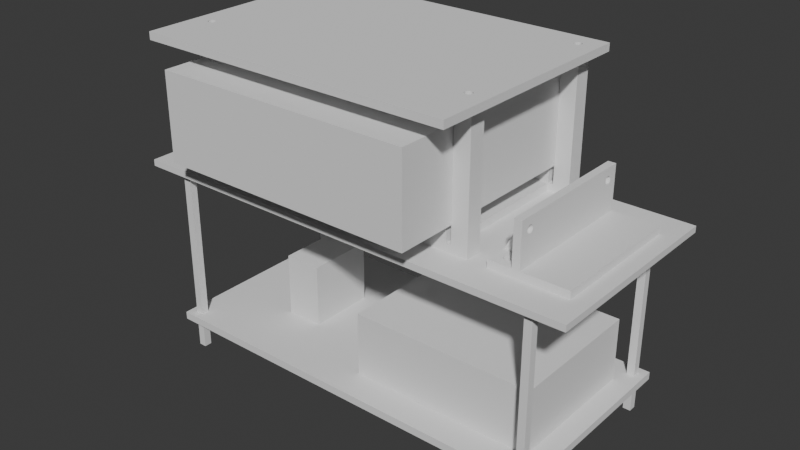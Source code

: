 # Source: tower.blend  (saved by Blender 4.0.36; exported with 4.5.12 LTS)
import bpy
from mathutils import Matrix  # noqa: F401  (used for matrix-valued properties, if any)

bpy.ops.wm.read_factory_settings(use_empty=True)
scene = bpy.context.scene
scene.name = 'Scene'

# ---- collections
col_collection = bpy.data.collections.new('Collection'); scene.collection.children.link(col_collection)

# ---- world
world_world = bpy.data.worlds.new('World'); scene.world = world_world
world_world.use_nodes = True; world_world.node_tree.nodes.clear()
_N = world_world.node_tree.nodes; _L = world_world.node_tree.links
n0 = _N.new('ShaderNodeOutputWorld'); n0.name = 'World Output'; n0.location = (300, 300)
n1 = _N.new('ShaderNodeBackground'); n1.name = 'Background'; n1.location = (10, 300)
n1.inputs[0].default_value = (0.05088, 0.05088, 0.05088, 1.0)
_L.new(n1.outputs[0], n0.inputs[0])
n0.is_active_output = True
world_world.color = (0.05088, 0.05088, 0.05088)
world_world.use_sun_shadow = False
world_world.sun_shadow_jitter_overblur = 0.0

# ---- meshes
me_threelayers_001 = bpy.data.meshes.new('threelayers.001')
me_threelayers_001.from_pydata([(38.54, -33.34, 49.63), (38.85, -33.1, 46.63), (38.54, -33.34, 46.63), (38.85, -33.1, 49.63), (-74.51, -32.79, 49.63), (-74.66, -32.43, 46.63), (-74.66, -32.43, 49.63), (-74.51, -32.79, 46.63), (-73.96, -30.74, 49.63), (-74.28, -30.98, 46.63), (-73.96, -30.74, 46.63), (-74.28, -30.98, 49.63), (-74.71, -32.04, 46.63), (-74.71, -32.04, 49.63), (-80.71, 35.46, 49.63), (45.29, 35.46, 46.63), (-80.71, 35.46, 46.63), (45.29, 35.46, 49.63), (59.81, 20.34, 15.63), (59.81, 17.27, 11.55), (59.81, 20.34, -1.371), (59.81, 17.12, 11.91), (59.81, 16.87, 12.21), (59.81, 16.56, 12.44), (59.81, 16.19, 12.59), (59.81, 15.8, 12.63), (59.81, -33.66, 15.63), (59.81, 17.33, 11.16), (59.81, 15.41, 12.57), (59.81, 15.06, 12.41), (59.81, 14.75, 12.17), (59.81, 14.52, 11.85), (59.81, 14.38, 11.48), (59.81, 14.34, 11.1), (59.81, -28.39, 12.41), (59.81, -28.08, 12.17), (59.81, -27.85, 11.85), (59.81, -27.71, 11.49), (59.81, -27.67, 11.1), (59.81, -28.75, 12.57), (59.81, -29.13, 12.63), (59.81, -29.52, 12.59), (59.81, -29.89, 12.44), (59.81, -30.2, 12.21), (59.81, -30.45, 11.91), (59.81, -30.61, 11.55), (59.81, -30.66, 11.16), (59.81, 16.26, 9.689), (59.81, -33.66, -1.371), (59.81, 16.61, 9.847), (59.81, 16.92, 10.09), (59.81, 17.15, 10.41), (59.81, 17.29, 10.77), (59.81, 15.87, 9.63), (59.81, 15.48, 9.672), (59.81, 15.11, 9.814), (59.81, 14.8, 10.04), (59.81, 14.55, 10.35), (59.81, 14.4, 10.71), (59.81, -27.88, 10.35), (59.81, -27.72, 10.71), (59.81, -28.13, 10.05), (59.81, -28.44, 9.815), (59.81, -28.81, 9.673), (59.81, -29.2, 9.629), (59.81, -29.58, 9.688), (59.81, -29.94, 9.846), (59.81, -30.25, 10.09), (59.81, -30.48, 10.41), (59.81, -30.62, 10.77), (-74.28, -33.1, 49.63), (-74.28, -33.1, 46.63), (-74.66, -31.65, 49.63), (-74.51, -31.29, 46.63), (-74.51, -31.29, 49.63), (-74.66, -31.65, 46.63), (37.4, -33.49, 49.63), (37.79, -33.54, 46.63), (37.4, -33.49, 46.63), (37.79, -33.54, 49.63), (-73.96, -33.34, 49.63), (-73.6, -33.49, 46.63), (-73.96, -33.34, 46.63), (-73.6, -33.49, 49.63), (36.72, -33.1, 49.63), (37.04, -33.34, 46.63), (36.72, -33.1, 46.63), (37.04, -33.34, 49.63), (-80.71, -53.54, 46.63), (-80.71, -53.54, 49.63), (-73.21, -30.54, 49.63), (-73.6, -30.59, 46.63), (-73.21, -30.54, 46.63), (-73.6, -30.59, 49.63), (47.81, -33.66, -4.371), (47.81, 20.34, -1.371), (47.81, 20.34, -4.371), (47.81, 11.34, -1.371), (47.81, -24.66, -1.371), (47.81, -33.66, -1.371), (45.29, -53.54, 49.63), (45.29, -53.54, 46.63), (39.29, 27.96, 46.63), (39.23, 28.35, 49.63), (39.23, 28.35, 46.63), (39.29, 27.96, 49.63), (39.23, -31.65, 49.63), (39.29, -32.04, 49.63), (39.23, 27.57, 49.63), (39.08, -31.29, 49.63), (39.08, 27.21, 49.63), (38.85, -30.98, 49.63), (38.85, 26.9, 49.63), (38.54, -30.74, 49.63), (38.54, 26.66, 49.63), (38.17, -30.59, 49.63), (38.17, 26.51, 49.63), (37.79, -30.54, 49.63), (37.79, 26.46, 49.63), (37.4, -30.59, 49.63), (37.4, 26.51, 49.63), (37.04, -30.74, 49.63), (37.04, 26.66, 49.63), (36.72, -30.98, 49.63), (36.72, 26.9, 49.63), (36.49, -31.29, 49.63), (36.49, 27.21, 49.63), (36.34, -31.65, 49.63), (36.34, 27.57, 49.63), (36.29, -32.04, 49.63), (36.29, 27.96, 49.63), (-71.71, 27.96, 49.63), (-71.77, -31.65, 49.63), (-71.71, -32.04, 49.63), (-71.77, 27.57, 49.63), (-71.92, -31.29, 49.63), (-71.92, 27.21, 49.63), (-72.15, -30.98, 49.63), (-72.15, 26.9, 49.63), (-72.46, -30.74, 49.63), (-72.46, 26.66, 49.63), (-72.83, -30.59, 49.63), (-72.83, 26.51, 49.63), (-73.21, 26.46, 49.63), (-73.6, 26.51, 49.63), (-73.96, 26.66, 49.63), (-74.28, 26.9, 49.63), (-74.51, 27.21, 49.63), (-74.66, 27.57, 49.63), (-74.71, 27.96, 49.63), (39.08, 28.71, 49.63), (38.85, 29.02, 49.63), (38.54, 29.26, 49.63), (38.17, 29.41, 49.63), (37.79, 29.46, 49.63), (37.4, 29.41, 49.63), (37.04, 29.26, 49.63), (36.72, 29.02, 49.63), (36.49, 28.71, 49.63), (36.34, 28.35, 49.63), (-72.46, 29.26, 49.63), (-72.15, 29.02, 49.63), (-71.92, 28.71, 49.63), (-71.77, 28.35, 49.63), (-72.83, 29.41, 49.63), (-73.21, 29.46, 49.63), (-73.6, 29.41, 49.63), (-73.96, 29.26, 49.63), (-74.28, 29.02, 49.63), (-74.51, 28.71, 49.63), (-74.66, 28.35, 49.63), (38.17, -33.49, 49.63), (39.08, -32.79, 49.63), (39.23, -32.43, 49.63), (36.49, -32.79, 49.63), (36.34, -32.43, 49.63), (-71.92, -32.79, 49.63), (-71.77, -32.43, 49.63), (-72.15, -33.1, 49.63), (-72.46, -33.34, 49.63), (-72.83, -33.49, 49.63), (-73.21, -33.54, 49.63), (39.08, 28.71, 46.63), (40.31, 24.84, 46.63), (40.31, -27.16, 46.63), (33.81, 24.84, 46.63), (40.31, -33.66, 46.63), (33.81, -27.16, 46.63), (33.81, 31.34, 46.63), (-69.19, 24.84, 46.63), (-69.19, -27.16, 46.63), (-75.69, 24.84, 46.63), (-69.19, -33.66, 46.63), (-75.69, -27.16, 46.63), (-75.69, 31.34, 46.63), (33.81, -33.66, 46.63), (-75.69, -33.66, 46.63), (40.31, 31.34, 46.63), (-69.19, 31.34, 46.63), (40.31, 24.84, -1.371), (31.81, 24.84, -4.371), (40.31, 24.84, -4.371), (31.81, 24.84, -1.371), (33.81, 24.84, -1.371), (-75.69, 24.84, -4.371), (-75.69, 31.34, -1.371), (-75.69, 31.34, -4.371), (-75.69, 24.84, -1.371), (38.17, 26.51, 46.63), (37.79, 26.46, 46.63), (38.85, 26.9, 46.63), (38.54, 26.66, 46.63), (37.4, 26.51, 46.63), (39.23, -32.43, 46.63), (39.29, -32.04, 46.63), (-72.46, 26.66, 46.63), (-72.83, 26.51, 46.63), (39.08, 27.21, 46.63), (-71.92, 28.71, 46.63), (-72.15, 29.02, 46.63), (37.04, 26.66, 46.63), (36.72, 26.9, 46.63), (38.54, 29.26, 46.63), (38.85, 29.02, 46.63), (39.23, 27.57, 46.63), (39.23, -31.65, 46.63), (-67.19, 24.84, -1.371), (-67.19, 24.84, -4.371), (-69.19, 24.84, -1.371), (-74.28, 29.02, 46.63), (-73.96, 29.26, 46.63), (-73.6, 29.41, 46.63), (-74.51, 28.71, 46.63), (39.08, -31.29, 46.63), (38.85, -30.98, 46.63), (35.97, -31.45, -1.371), (35.74, -31.13, -4.371), (35.74, -31.13, -1.371), (35.97, -31.45, -4.371), (-75.69, -33.66, -4.371), (-75.69, -27.16, -1.371), (-75.69, -27.16, -4.371), (-75.69, -33.66, -1.371), (-69.19, 31.34, -1.371), (-67.19, 31.34, -1.371), (36.28, -31.7, -4.371), (36.28, -31.7, -1.371), (-69.19, -27.16, -1.371), (-67.19, -33.66, -1.371), (-67.19, -27.16, -1.371), (-69.19, -33.66, -1.371), (37.41, -31.87, -1.371), (37.78, -31.73, -4.371), (37.41, -31.87, -4.371), (37.78, -31.73, -1.371), (38.14, -29.38, -1.371), (37.84, -29.13, -4.371), (38.14, -29.38, -4.371), (37.84, -29.13, -1.371), (31.81, -27.16, -1.371), (33.81, -33.66, -1.371), (33.81, -27.16, -1.371), (31.81, -33.66, -1.371), (36.7, -28.96, -1.371), (36.34, -29.1, -4.371), (36.7, -28.96, -4.371), (36.34, -29.1, -1.371), (38.56, -30.45, -4.371), (38.52, -30.06, -1.371), (38.52, -30.06, -4.371), (38.56, -30.45, -1.371), (35.6, -30.77, -4.371), (35.6, -30.77, -1.371), (35.56, -30.38, -4.371), (35.56, -30.38, -1.371), (37.02, -31.91, -1.371), (37.02, -31.91, -4.371), (36.63, -31.85, -1.371), (36.63, -31.85, -4.371), (38.34, -31.2, -4.371), (38.5, -30.84, -1.371), (38.5, -30.84, -4.371), (38.34, -31.2, -1.371), (36.02, -29.33, -4.371), (36.02, -29.33, -1.371), (-67.19, -27.16, -4.371), (37.48, -28.98, -1.371), (37.09, -28.92, -4.371), (37.48, -28.98, -4.371), (37.09, -28.92, -1.371), (35.62, -29.99, -1.371), (35.78, -29.63, -4.371), (35.78, -29.63, -1.371), (35.62, -29.99, -4.371), (38.37, -29.7, -4.371), (38.37, -29.7, -1.371), (36.15, 29.28, -1.371), (35.87, 29.0, -4.371), (36.15, 29.28, -4.371), (35.87, 29.0, -1.371), (38.54, 27.88, -4.371), (38.55, 28.27, -1.371), (38.55, 28.27, -4.371), (38.54, 27.88, -1.371), (38.09, -31.5, -4.371), (38.09, -31.5, -1.371), (38.45, 28.65, -1.371), (38.45, 28.65, -4.371), (37.64, 29.47, -1.371), (37.26, 29.57, -4.371), (37.64, 29.47, -4.371), (37.26, 29.57, -1.371), (36.87, 29.57, -4.371), (36.87, 29.57, -1.371), (36.49, 29.47, -4.371), (36.49, 29.47, -1.371), (38.25, 28.99, -1.371), (38.25, 28.99, -4.371), (37.98, 29.27, -1.371), (37.98, 29.27, -4.371), (70.56, -42.96, -4.371), (70.56, -42.96, -6.871), (70.2, -43.11, -4.371), (70.49, -42.99, -6.871), (70.2, -43.11, -6.871), (70.87, 27.77, -6.871), (71.11, 28.09, -4.371), (71.11, 28.09, -6.871), (70.87, 27.77, -4.371), (69.42, -43.11, -4.371), (69.81, -43.16, -6.871), (69.42, -43.11, -6.871), (69.81, -43.16, -4.371), (69.06, 30.13, -4.371), (68.75, 29.9, -6.871), (69.06, 30.13, -6.871), (68.75, 29.9, -4.371), (71.26, -42.05, -6.871), (71.31, -41.66, -4.371), (71.31, -41.66, -6.871), (71.26, -42.05, -4.371), (70.56, 27.54, -4.371), (70.56, 27.54, -6.871), (-82.64, 29.22, -4.371), (-82.49, 29.59, -6.871), (-82.49, 29.59, -4.371), (-82.64, 29.22, -6.871), (-82.25, 29.9, -6.871), (-82.25, 29.9, -4.371), (70.87, -42.73, -6.871), (70.87, -42.73, -4.371), (68.31, -41.66, -4.371), (68.35, -41.39, -6.871), (68.35, -41.31, -4.371), (68.31, -41.66, -6.871), (33.81, 31.34, -1.371), (40.31, 31.34, -1.371), (-80.44, 27.54, -4.371), (-80.13, 27.77, -6.871), (-80.44, 27.54, -6.871), (-80.13, 27.77, -4.371), (-79.89, 29.59, -6.871), (-80.13, 29.9, -4.371), (-80.13, 29.9, -6.871), (-79.89, 29.59, -4.371), (-80.44, 30.13, -4.371), (-80.8, 30.28, -6.871), (-80.44, 30.13, -6.871), (-80.8, 30.28, -4.371), (68.51, 29.59, -4.371), (68.51, 29.59, -6.871), (-82.25, 27.77, -4.371), (-82.49, 28.09, -6.871), (-82.49, 28.09, -4.371), (-82.25, 27.77, -6.871), (71.11, -42.41, -4.371), (71.11, -42.41, -6.871), (-81.19, 30.34, -4.371), (-81.42, 30.3, -6.871), (-81.19, 30.34, -6.871), (-81.58, 30.28, -4.371), (-81.58, 30.28, -6.871), (-81.42, 30.3, -4.371), (-79.89, 28.09, -6.871), (-79.74, 28.45, -4.371), (-79.74, 28.45, -6.871), (-79.89, 28.09, -4.371), (-79.69, 28.84, -6.871), (-79.74, 29.22, -4.371), (-79.74, 29.22, -6.871), (-79.69, 28.84, -4.371), (-82.69, 28.84, -4.371), (-82.65, 29.11, -6.871), (-82.65, 29.19, -4.371), (-82.69, 28.84, -6.871), (-54.15, 6.805, -41.87), (-39.15, 6.805, -66.87), (-54.15, 6.805, -66.87), (-39.15, 6.805, -41.87), (-39.15, -19.7, -41.87), (-39.15, -19.7, -66.87), (-54.15, -19.7, -66.87), (-54.15, -19.7, -41.87), (68.51, -40.91, -4.371), (68.75, -40.6, -6.871), (68.75, -40.6, -4.371), (68.51, -40.91, -6.871), (36.49, 27.21, 46.63), (36.34, 27.57, 46.63), (36.29, 27.96, 46.63), (38.17, 29.41, 46.63), (37.79, 29.46, 46.63), (37.4, 29.41, 46.63), (37.04, 29.26, 46.63), (36.72, 29.02, 46.63), (36.49, 28.71, 46.63), (36.34, 28.35, 46.63), (68.35, -42.02, -4.371), (68.35, -42.02, -6.871), (68.36, -42.05, -6.871), (68.36, -42.05, -4.371), (68.36, -42.05, -6.104), (71.11, -40.91, -6.871), (70.87, -40.6, -4.371), (70.87, -40.6, -6.871), (71.11, -40.91, -4.371), (70.2, -40.22, -4.371), (70.04, -40.2, -6.871), (70.2, -40.22, -6.871), (69.81, -40.16, -4.371), (69.81, -40.16, -6.871), (70.04, -40.2, -4.371), (40.31, -27.16, -1.371), (40.31, -33.66, -1.371), (70.56, -40.37, -4.371), (70.24, -40.22, -6.871), (70.56, -40.37, -6.871), (69.81, 27.34, -4.371), (70.2, 27.39, -6.871), (69.81, 27.34, -6.871), (70.2, 27.39, -4.371), (69.06, -40.37, -4.371), (69.06, -40.37, -6.871), (-95.69, 33.34, -4.371), (84.31, 33.34, -6.871), (-95.69, 33.34, -6.871), (84.31, 33.34, -4.371), (-95.69, -46.16, -6.871), (-95.69, -46.16, -4.371), (-71.92, -32.79, 46.63), (-72.15, -33.1, 46.63), (-72.46, -33.34, 46.63), (-72.83, -33.49, 46.63), (-73.21, -33.54, 46.63), (-71.77, -32.43, 46.63), (-71.71, -32.04, 46.63), (-72.15, -30.98, 46.63), (-71.92, -31.29, 46.63), (-71.77, -31.65, 46.63), (-72.46, -30.74, 46.63), (-72.83, -30.59, 46.63), (-82.49, -42.41, -4.371), (-82.64, -42.05, -6.104), (-82.64, -42.05, -4.371), (-82.64, -42.05, -6.871), (-82.63, -42.1, -6.871), (-82.49, -42.41, -6.871), (84.31, -46.16, -4.371), (84.31, -46.16, -6.871), (39.08, -32.79, 46.63), (38.17, -33.49, 46.63), (36.49, -32.79, 46.63), (36.34, -32.43, 46.63), (36.29, -32.04, 46.63), (38.54, -30.74, 46.63), (38.17, -30.59, 46.63), (37.79, -30.54, 46.63), (37.4, -30.59, 46.63), (37.04, -30.74, 46.63), (36.72, -30.98, 46.63), (36.49, -31.29, 46.63), (36.34, -31.65, 46.63), (-82.25, -42.73, -4.371), (-82.25, -42.73, -6.871), (-71.92, 27.21, 46.63), (-72.15, 26.9, 46.63), (-71.77, 27.57, 46.63), (-71.71, 27.96, 46.63), (-73.21, 26.46, 46.63), (-73.6, 26.51, 46.63), (-73.96, 26.66, 46.63), (-74.28, 26.9, 46.63), (-74.51, 27.21, 46.63), (-74.66, 27.57, 46.63), (-74.71, 27.96, 46.63), (-72.46, 29.26, 46.63), (-71.77, 28.35, 46.63), (-72.83, 29.41, 46.63), (-73.21, 29.46, 46.63), (-74.66, 28.35, 46.63), (71.35, -43.2, -6.871), (71.35, -40.2, -6.871), (68.35, -43.2, -6.871), (69.06, -42.96, -6.871), (68.75, -42.73, -6.871), (68.51, -42.41, -6.871), (68.37, -42.1, -6.871), (71.26, -41.28, -6.871), (68.35, -43.2, -66.87), (68.35, -40.2, -6.871), (68.35, -40.2, -66.87), (68.36, -41.28, -6.871), (68.35, -41.36, -6.871), (71.35, -43.2, -66.87), (71.35, -40.2, -66.87), (69.36, -40.24, -6.871), (69.58, -40.2, -6.871), (69.42, -40.22, -6.871), (68.35, -43.2, -81.87), (68.35, -40.2, -69.87), (68.35, -40.2, -81.87), (68.35, -43.2, -69.87), (71.35, -40.2, -81.87), (71.35, -43.2, -81.87), (71.35, -43.2, -69.87), (71.35, -40.2, -69.87), (66.35, -34.2, -41.87), (66.35, 21.3, -66.87), (66.35, 21.3, -41.87), (66.35, -34.2, -66.87), (-5.646, -34.2, -66.87), (-5.646, -34.2, -41.87), (-5.646, 21.3, -41.87), (-85.65, -46.2, -69.87), (-85.65, 33.3, -66.87), (-85.65, 33.3, -69.87), (-85.65, -46.2, -66.87), (74.35, 33.3, -66.87), (71.35, 30.3, -66.87), (74.35, -46.2, -66.87), (68.35, 30.3, -66.87), (68.35, 27.3, -66.87), (-5.646, 21.3, -66.87), (-79.65, 30.3, -66.87), (-82.65, 30.3, -66.87), (-82.65, 27.3, -66.87), (-82.65, -40.2, -66.87), (-82.65, -43.2, -66.87), (71.35, 27.3, -66.87), (-79.65, -43.2, -66.87), (-79.65, 27.3, -66.87), (-79.65, -40.2, -66.87), (74.35, 33.3, -69.87), (74.35, -46.2, -69.87), (68.35, 27.3, -69.87), (68.35, 30.3, -69.87), (-79.65, -43.2, -69.87), (-82.65, -43.2, -69.87), (-82.65, -40.2, -69.87), (-82.65, 27.3, -69.87), (-82.65, 30.3, -69.87), (71.35, 30.3, -69.87), (71.35, 27.3, -69.87), (-79.65, 30.3, -69.87), (-79.65, -40.2, -69.87), (-79.65, 27.3, -69.87), (71.35, 27.3, -81.87), (71.35, 30.3, -81.87), (68.35, 27.3, -81.87), (68.35, 30.3, -81.87), (-79.65, 30.3, -81.87), (-79.65, 27.3, -81.87), (-82.65, 27.3, -81.87), (-82.65, 30.3, -81.87), (-82.65, -43.2, -81.87), (-82.65, -40.2, -81.87), (-79.65, -43.2, -81.87), (-79.65, -40.2, -81.87), (51.52, -30.44, -1.371), (51.88, -30.6, -4.371), (51.52, -30.44, -4.371), (51.88, -30.6, -1.371), (51.22, -30.2, -1.371), (51.22, -30.2, -4.371), (53.68, 15.22, -4.371), (53.79, 15.6, -1.371), (53.79, 15.6, -4.371), (53.68, 15.22, -1.371), (50.83, 16.07, -1.371), (50.94, 16.45, -4.371), (50.94, 16.45, -1.371), (50.83, 16.07, -4.371), (52.27, -30.66, -1.371), (52.66, -30.62, -4.371), (52.27, -30.66, -4.371), (52.66, -30.62, -1.371), (51.09, 14.96, -1.371), (50.91, 15.3, -4.371), (50.91, 15.3, -1.371), (51.09, 14.96, -4.371), (52.46, 14.34, -1.371), (52.84, 14.43, -4.371), (52.46, 14.34, -4.371), (52.84, 14.43, -1.371), (51.14, 16.78, -4.371), (51.14, 16.78, -1.371), (53.19, 14.62, -1.371), (53.47, 14.89, -4.371), (53.19, 14.62, -4.371), (53.47, 14.89, -1.371), (51.36, 14.67, -1.371), (51.36, 14.67, -4.371), (52.07, 14.35, -1.371), (52.07, 14.35, -4.371), (53.02, -30.48, -4.371), (53.02, -30.48, -1.371), (50.82, 15.68, -4.371), (50.82, 15.68, -1.371), (51.69, 14.47, -4.371), (51.69, 14.47, -1.371), (53.71, 16.37, -4.371), (53.52, 16.71, -1.371), (53.52, 16.71, -4.371), (53.71, 16.37, -1.371), (56.81, -33.66, -1.371), (56.81, -24.66, 15.63), (56.81, -24.66, -1.371), (56.81, -27.88, 10.35), (56.81, -27.72, 10.71), (56.81, -27.67, 11.1), (56.81, -28.13, 10.05), (56.81, -28.44, 9.815), (56.81, -28.81, 9.673), (56.81, -29.2, 9.629), (56.81, -29.58, 9.688), (56.81, -29.94, 9.846), (56.81, -30.25, 10.09), (56.81, -30.48, 10.41), (56.81, -30.62, 10.77), (56.81, -30.66, 11.16), (56.81, -28.39, 12.41), (56.81, -33.66, 15.63), (56.81, -28.08, 12.17), (56.81, -27.85, 11.85), (56.81, -27.71, 11.49), (56.81, -28.75, 12.57), (56.81, -29.13, 12.63), (56.81, -29.52, 12.59), (56.81, -29.89, 12.44), (56.81, -30.2, 12.21), (56.81, -30.45, 11.91), (56.81, -30.61, 11.55), (52.55, 17.32, -1.371), (52.15, 17.33, -4.371), (52.55, 17.32, -4.371), (52.15, 17.33, -1.371), (53.25, 17.0, -1.371), (53.25, 17.0, -4.371), (51.77, 17.24, -4.371), (51.77, 17.24, -1.371), (52.92, 17.2, -1.371), (52.92, 17.2, -4.371), (51.43, 17.05, -1.371), (51.43, 17.05, -4.371), (53.8, 15.99, -4.371), (53.8, 15.99, -1.371), (71.26, 29.22, -4.371), (71.26, 28.45, -4.371), (71.31, 28.84, -4.371), (71.11, 29.59, -4.371), (70.87, 29.9, -4.371), (70.56, 30.13, -4.371), (70.2, 30.28, -4.371), (70.14, 30.29, -4.371), (70.04, 30.3, -4.371), (69.58, 30.3, -4.371), (69.42, 27.39, -4.371), (69.42, 30.28, -4.371), (69.06, 27.54, -4.371), (68.75, 27.77, -4.371), (68.51, 28.09, -4.371), (68.36, 29.22, -4.371), (68.36, 28.45, -4.371), (68.35, 29.19, -4.371), (68.35, 28.48, -4.371), (56.81, 11.34, 15.63), (53.63, -28.45, -1.371), (53.4, -28.13, -1.371), (53.09, -27.89, -1.371), (53.77, -28.82, -1.371), (53.81, -29.2, -1.371), (52.73, -27.73, -1.371), (52.35, -27.67, -1.371), (51.96, -27.71, -1.371), (51.59, -27.85, -1.371), (51.28, -28.08, -1.371), (51.03, -28.38, -1.371), (50.87, -28.74, -1.371), (50.81, -29.13, -1.371), (53.34, -30.25, -1.371), (53.59, -29.95, -1.371), (53.75, -29.59, -1.371), (50.99, -29.88, -1.371), (50.85, -29.51, -1.371), (56.81, 11.34, -1.371), (53.81, -29.2, -4.371), (53.77, -28.82, -4.371), (53.59, -29.95, -4.371), (53.75, -29.59, -4.371), (51.96, -27.71, -4.371), (52.35, -27.67, -4.371), (51.28, -28.08, -4.371), (51.59, -27.85, -4.371), (50.81, -29.13, -4.371), (50.85, -29.51, -4.371), (50.99, -29.88, -4.371), (53.63, -28.45, -4.371), (53.09, -27.89, -4.371), (53.4, -28.13, -4.371), (52.73, -27.73, -4.371), (53.34, -30.25, -4.371), (50.87, -28.74, -4.371), (51.03, -28.38, -4.371), (56.81, 20.34, 15.63), (56.81, 20.34, -1.371), (56.81, 17.15, 10.41), (56.81, 17.29, 10.77), (56.81, 17.33, 11.16), (56.81, 16.92, 10.09), (56.81, 16.61, 9.847), (56.81, 16.26, 9.689), (56.81, 15.87, 9.63), (56.81, 15.48, 9.672), (56.81, 15.11, 9.814), (56.81, 14.8, 10.04), (56.81, 14.55, 10.35), (56.81, 14.4, 10.71), (56.81, 14.34, 11.1), (56.81, 16.56, 12.44), (56.81, 16.87, 12.21), (56.81, 17.12, 11.91), (56.81, 17.27, 11.55), (56.81, 16.19, 12.59), (56.81, 15.8, 12.63), (56.81, 15.41, 12.57), (56.81, 15.06, 12.41), (56.81, 14.75, 12.17), (56.81, 14.52, 11.85), (56.81, 14.38, 11.48), (77.81, -33.66, -1.371), (77.81, 20.34, -4.371), (77.81, 20.34, -1.371), (77.81, -33.66, -4.371), (71.35, -33.66, -4.371), (71.35, 20.34, -4.371), (-69.25, -57.52, 5.629), (-69.25, 32.98, 39.63), (-69.25, 32.98, 5.629), (-69.25, -57.52, 39.63), (33.75, 32.98, 5.629), (33.75, 32.98, 39.63), (31.81, 31.34, 5.629), (33.75, -57.52, 5.629), (25.31, 31.34, 5.629), (25.31, 24.84, 5.629), (-60.69, 31.34, 5.629), (25.31, -27.16, 5.629), (25.31, -33.66, 5.629), (-67.19, 31.34, 5.629), (-67.19, 24.84, 5.629), (-67.19, -27.16, 5.629), (-67.19, -33.66, 5.629), (31.81, -33.66, 5.629), (31.81, 24.84, 5.629), (31.81, -27.16, 5.629), (-60.69, -33.66, 5.629), (-60.69, 24.84, 5.629), (-60.69, -27.16, 5.629), (33.75, -57.52, 39.63), (-79.89, -42.41, -6.871), (-79.74, -42.05, -4.371), (-79.74, -42.05, -6.871), (-79.89, -42.41, -4.371), (69.06, 27.54, -6.871), (68.75, 27.77, -6.871), (-80.13, -40.6, -4.371), (-80.44, -40.37, -6.871), (-80.13, -40.6, -6.871), (-80.44, -40.37, -4.371), (71.26, 29.22, -6.871), (71.11, 29.59, -6.871), (-82.65, -42.02, -4.371), (-82.69, -41.66, -6.871), (-82.69, -41.66, -4.371), (-82.65, -42.02, -6.871), (-80.8, -43.11, -6.871), (-80.53, -42.99, -6.696), (-80.5, -42.99, -6.871), (-80.8, -43.11, -4.371), (-82.64, -41.28, -4.371), (-82.49, -40.91, -6.871), (-82.49, -40.91, -4.371), (-82.64, -41.28, -6.871), (-80.44, -42.96, -6.871), (-80.47, -42.97, -6.696), (70.87, 29.9, -6.871), (68.36, -41.28, -4.371), (71.26, -41.28, -4.371), (-81.94, -42.96, -6.871), (-81.94, -42.96, -4.371), (-80.13, -42.73, -6.871), (-80.13, -42.73, -4.371), (70.49, 27.51, -6.871), (-79.44, -41.15, -6.695), (-79.44, -41.93, -6.695), (-79.39, -41.54, -6.695), (-79.59, -40.79, -6.695), (-79.59, -42.29, -6.695), (-79.83, -40.48, -6.695), (-79.83, -42.6, -6.695), (-80.14, -40.24, -6.695), (-80.14, -42.84, -6.695), (-80.44, -42.96, -6.695), (-80.51, -40.09, -6.695), (-80.89, -40.04, -6.695), (-80.89, -43.04, -6.695), (-81.28, -40.09, -6.695), (-81.28, -42.99, -6.695), (-81.56, -40.21, -6.696), (-81.64, -42.84, -6.695), (-81.58, -40.21, -6.695), (-81.66, -40.26, -6.696), (-81.95, -42.6, -6.695), (-81.95, -40.48, -6.695), (-82.19, -40.79, -6.695), (-82.19, -42.29, -6.695), (-82.34, -41.15, -6.695), (-82.34, -41.93, -6.695), (-82.39, -41.54, -6.695), (-81.64, -40.24, -6.871), (-81.58, -43.11, -4.371), (-81.19, -43.16, -6.871), (-81.58, -43.11, -6.871), (-81.19, -43.16, -4.371), (-81.94, -40.37, -4.371), (-82.25, -40.6, -6.871), (-81.94, -40.37, -6.871), (-82.25, -40.6, -4.371), (69.36, 30.26, -6.871), (69.42, 30.28, -6.871), (70.56, 30.13, -6.871), (-82.65, -41.39, -6.871), (-82.65, -41.31, -4.371), (-79.89, -40.91, -6.871), (-79.89, -40.91, -4.371), (71.31, 28.84, -6.871), (-79.69, -41.66, -6.871), (-79.74, -41.28, -4.371), (-79.74, -41.28, -6.871), (-79.69, -41.66, -4.371), (68.36, 29.22, -6.871), (-80.44, -42.96, -4.371), (-81.58, -40.22, -4.371), (-80.76, -40.22, -6.871), (-80.8, -40.22, -4.371), (-80.8, -40.22, -6.871), (68.35, 30.3, -6.871), (68.35, 29.14, -6.871), (68.35, 29.11, -6.871), (68.35, 28.48, -6.871), (68.36, 28.45, -6.871), (68.37, 28.4, -6.871), (68.35, 27.3, -6.871), (69.58, 30.3, -6.871), (70.2, 30.28, -6.871), (70.04, 30.3, -6.871), (71.35, 30.3, -6.871), (71.35, 27.3, -6.871), (71.26, 28.45, -6.871), (69.42, 27.39, -6.871), (68.51, 28.09, -6.871), (40.31, -33.66, -4.371), (25.31, -33.66, -1.371), (-60.69, -33.66, -1.371), (-60.69, -27.16, -1.371), (25.31, -27.16, -1.371), (25.31, 24.84, -1.371), (-60.69, 24.84, -1.371), (25.31, -27.16, -4.371), (-60.69, -27.16, -4.371), (29.4, -29.87, 5.629), (29.23, -29.67, 5.629), (29.01, -29.52, 5.629), (29.51, -30.1, 5.629), (29.56, -30.36, 5.629), (28.76, -29.44, 5.629), (28.5, -29.42, 5.629), (28.25, -29.46, 5.629), (28.01, -29.58, 5.629), (27.81, -29.75, 5.629), (27.67, -29.96, 5.629), (27.58, -30.21, 5.629), (27.56, -30.47, 5.629), (29.1, -31.25, 5.629), (29.3, -31.08, 5.629), (29.45, -30.87, 5.629), (29.54, -30.62, 5.629), (28.87, -31.37, 5.629), (28.61, -31.41, 5.629), (28.35, -31.39, 5.629), (28.11, -31.31, 5.629), (27.89, -31.16, 5.629), (27.72, -30.96, 5.629), (27.61, -30.73, 5.629), (-60.69, 31.34, -1.371), (25.31, 31.34, -1.371), (-60.69, 24.84, -4.371), (-80.96, -40.2, -6.871), (-81.42, -40.2, -6.871), (-81.58, -40.22, -6.871), (-82.65, -41.36, -6.871), (-80.5, 27.51, -6.871), (-80.8, 27.39, -6.871), (-80.96, 30.3, -6.871), (-81.19, 27.34, -6.871), (-81.58, 27.39, -6.871), (-81.64, 30.26, -6.871), (-81.94, 27.54, -6.871), (-81.94, 30.13, -6.871), (-82.63, 28.4, -6.871), (-82.64, 28.45, -6.871), (-82.65, 29.14, -6.871), (-82.65, 28.48, -6.871), (-82.65, 30.3, -4.371), (-81.94, 30.13, -4.371), (-81.64, 30.26, -4.371), (-79.65, 27.3, -6.871), (-79.65, 30.3, -6.871), (-82.65, 27.3, -6.871), (-79.65, -43.2, -6.871), (-82.65, -43.2, -6.871), (-82.65, -40.2, -6.871), (69.06, -42.96, -4.371), (68.75, -42.73, -4.371), (68.51, -42.41, -4.371), (68.36, 28.45, -6.105), (69.42, -40.22, -4.371), (69.58, -40.2, -4.371), (69.48, -40.21, -4.371), (-80.8, 27.39, -4.371), (-80.5, 27.51, -4.371), (-80.96, 30.3, -4.371), (-81.94, 27.54, -4.371), (-82.65, 28.48, -4.371), (-82.64, 28.45, -4.371), (-82.64, 28.45, -6.105), (-81.19, 27.34, -4.371), (-81.58, 27.39, -4.371), (68.35, 27.3, -4.371), (68.31, 28.84, -4.371), (68.35, -40.2, -4.371), (68.35, -43.2, -4.371), (71.35, -40.2, -4.371), (40.31, -27.16, -4.371), (31.81, -27.16, -4.371), (71.35, 27.3, -4.371), (71.35, 30.3, -4.371), (-82.65, 27.3, -4.371), (-79.65, -40.2, -4.371), (-79.65, 27.3, -4.371), (-80.96, -40.2, -4.371), (-81.19, -40.16, -4.371), (-81.42, -40.2, -4.371), (-82.65, -40.2, -4.371), (-82.65, -43.2, -4.371), (40.31, 31.34, -4.371), (69.81, 30.34, -4.371), (-79.65, 30.3, -4.371), (71.35, -43.2, -4.371), (-79.65, -43.2, -4.371), (-70.94, 28.17, -4.371), (-71.02, 28.55, -1.371), (-71.02, 28.55, -4.371), (-70.94, 28.17, -1.371), (-73.87, 27.62, -1.371), (-73.94, 28.0, -4.371), (-73.94, 28.0, -1.371), (-73.87, 27.62, -4.371), (-71.19, 28.9, -1.371), (-71.19, 28.9, -4.371), (37.25, 26.6, -1.371), (37.63, 26.7, -4.371), (37.25, 26.6, -4.371), (37.63, 26.7, -1.371), (35.67, 27.52, -1.371), (35.57, 27.9, -4.371), (35.57, 27.9, -1.371), (35.67, 27.52, -4.371), (35.57, 28.29, -1.371), (35.67, 28.67, -4.371), (35.67, 28.67, -1.371), (35.57, 28.29, -4.371), (36.14, 26.9, -1.371), (35.86, 27.18, -4.371), (35.86, 27.18, -1.371), (36.14, 26.9, -4.371), (-71.62, 26.83, -1.371), (-71.33, 27.08, -4.371), (-71.62, 26.83, -4.371), (-71.33, 27.08, -1.371), (-70.97, 27.78, -4.371), (-70.97, 27.78, -1.371), (-73.91, 28.39, -4.371), (-73.91, 28.39, -1.371), (-72.36, 26.59, -1.371), (-71.98, 26.66, -4.371), (-72.36, 26.59, -4.371), (-71.98, 26.66, -1.371), (38.24, 27.17, -4.371), (38.44, 27.5, -1.371), (38.44, 27.5, -4.371), (38.24, 27.17, -1.371), (-73.12, 26.75, -1.371), (-72.75, 26.62, -4.371), (-73.12, 26.75, -4.371), (-72.75, 26.62, -1.371), (-71.1, 27.41, -4.371), (-71.1, 27.41, -1.371), (37.97, 26.89, -4.371), (37.97, 26.89, -1.371), (-73.06, -29.05, -1.371), (-73.39, -29.25, -4.371), (-73.06, -29.05, -4.371), (-73.39, -29.25, -1.371), (-72.52, 29.58, -1.371), (-72.91, 29.51, -4.371), (-72.52, 29.58, -4.371), (-72.91, 29.51, -1.371), (-73.7, 27.27, -1.371), (-73.7, 27.27, -4.371), (-73.44, 26.97, -1.371), (-73.44, 26.97, -4.371), (-71.44, 29.2, -1.371), (-71.76, 29.42, -4.371), (-71.44, 29.2, -4.371), (-71.76, 29.42, -1.371), (-72.68, -28.93, -1.371), (-72.68, -28.93, -4.371), (-71.49, -31.58, -4.371), (-71.23, -31.29, -1.371), (-71.23, -31.29, -4.371), (-71.49, -31.58, -1.371), (36.48, 26.7, -1.371), (36.85, 26.6, -4.371), (36.48, 26.7, -4.371), (36.85, 26.6, -1.371), (-72.29, -28.92, -1.371), (-72.29, -28.92, -4.371), (-73.26, 29.34, -4.371), (-73.26, 29.34, -1.371), (-70.96, -30.18, -4.371), (-71.07, -29.8, -1.371), (-71.07, -29.8, -4.371), (-70.96, -30.18, -1.371), (-73.32, -31.63, -1.371), (-72.98, -31.82, -4.371), (-73.32, -31.63, -4.371), (-72.98, -31.82, -1.371), (-71.83, -31.78, -1.371), (-71.83, -31.78, -4.371), (-73.81, -31.03, -1.371), (-73.92, -30.65, -4.371), (-73.92, -30.65, -1.371), (-73.81, -31.03, -4.371), (-72.13, 29.55, -4.371), (-72.13, 29.55, -1.371), (-71.28, -29.47, -1.371), (-71.28, -29.47, -4.371), (-71.04, -30.95, -4.371), (-70.95, -30.57, -1.371), (-70.95, -30.57, -4.371), (-71.04, -30.95, -1.371), (-71.91, -29.01, -1.371), (-71.91, -29.01, -4.371), (-72.2, -31.9, -1.371), (-72.2, -31.9, -4.371), (-71.56, -29.2, -4.371), (-71.56, -29.2, -1.371), (-73.78, 28.76, -1.371), (-73.56, 29.09, -4.371), (-73.56, 29.09, -1.371), (-73.78, 28.76, -4.371), (-72.59, -31.91, -1.371), (-72.59, -31.91, -4.371), (-73.93, -30.26, -1.371), (-73.84, -29.88, -4.371), (-73.84, -29.88, -1.371), (-73.93, -30.26, -4.371), (-73.66, -29.54, -4.371), (-73.66, -29.54, -1.371), (-73.61, -31.36, -1.371), (-73.61, -31.36, -4.371), (25.31, 24.84, -4.371), (31.81, 31.34, -1.371), (-62.98, -30.16, 3.629), (-62.98, -30.67, 3.629), (-62.94, -30.41, 3.629), (-63.08, -29.91, 3.629), (-63.08, -30.91, 3.629), (-63.24, -29.71, 3.629), (-63.24, -31.12, 3.629), (-63.44, -29.55, 3.629), (-63.44, -31.28, 3.629), (-63.68, -29.45, 3.629), (-63.68, -31.38, 3.629), (-63.94, -29.41, 3.629), (-63.94, -31.41, 3.629), (-64.2, -29.45, 3.629), (-64.2, -31.38, 3.629), (-64.44, -29.55, 3.629), (-64.44, -31.28, 3.629), (-64.65, -29.71, 3.629), (-64.65, -31.12, 3.629), (-64.81, -29.91, 3.629), (-64.81, -30.91, 3.629), (-64.91, -30.16, 3.629), (-64.91, -30.67, 3.629), (-64.94, -30.41, 3.629), (-64.2, -31.38, 5.629), (-63.94, -31.41, 5.629), (-64.91, -30.16, 5.629), (-64.81, -29.91, 5.629), (-63.24, -29.71, 5.629), (-63.08, -29.91, 5.629), (-63.68, -31.38, 5.629), (-63.44, -31.28, 5.629), (-64.65, -31.12, 5.629), (-64.44, -31.28, 5.629), (69.81, 30.34, -6.871), (68.31, 28.84, -6.871), (-81.52, -40.21, -4.371), (-81.19, -40.16, -6.871), (-79.65, -40.2, -6.871), (-82.65, 30.3, -6.871), (-63.44, -29.55, 5.629), (-63.68, -29.45, 5.629), (-63.24, -31.12, 5.629), (-62.98, -30.16, 5.629), (-63.94, -29.41, 5.629), (-64.2, -29.45, 5.629), (-64.44, -29.55, 5.629), (-64.81, -30.91, 5.629), (-64.91, -30.67, 5.629), (-64.94, -30.41, 5.629), (-64.65, -29.71, 5.629), (-62.94, -30.41, 5.629), (-62.98, -30.67, 5.629), (-62.98, 28.34, 3.629), (-62.98, 27.83, 3.629), (-62.94, 28.09, 3.629), (-63.08, 28.59, 3.629), (-63.08, 27.59, 3.629), (-63.24, 28.79, 3.629), (-63.24, 27.38, 3.629), (-63.44, 28.95, 3.629), (-63.44, 27.22, 3.629), (-63.68, 29.05, 3.629), (-63.68, 27.12, 3.629), (-63.94, 29.09, 3.629), (-63.94, 27.09, 3.629), (-64.2, 29.05, 3.629), (-64.2, 27.12, 3.629), (-64.44, 28.95, 3.629), (-64.44, 27.22, 3.629), (-64.65, 28.79, 3.629), (-64.65, 27.38, 3.629), (-64.81, 28.59, 3.629), (-64.81, 27.59, 3.629), (-64.91, 28.34, 3.629), (-64.91, 27.83, 3.629), (-64.94, 28.09, 3.629), (-64.65, 27.38, 5.629), (-64.81, 27.59, 5.629), (-64.44, 27.22, 5.629), (-62.94, 28.09, 5.629), (-62.98, 27.83, 5.629), (-63.94, 29.09, 5.629), (-64.2, 29.05, 5.629), (-64.44, 28.95, 5.629), (-64.65, 28.79, 5.629), (-64.94, 28.09, 5.629), (-64.91, 28.34, 5.629), (-63.44, 27.22, 5.629), (-63.24, 27.38, 5.629), (-64.2, 27.12, 5.629), (-63.94, 27.09, 5.629), (-63.08, -30.91, 5.629), (-64.81, 28.59, 5.629), (-63.68, 27.12, 5.629), (-63.24, 28.79, 5.629), (-63.08, 28.59, 5.629), (-63.68, 29.05, 5.629), (-63.08, 27.59, 5.629), (-63.44, 28.95, 5.629), (-62.98, 28.34, 5.629), (-64.91, 27.83, 5.629), (29.52, 28.34, 3.629), (29.52, 27.83, 3.629), (29.56, 28.09, 3.629), (29.42, 28.59, 3.629), (29.42, 27.59, 3.629), (29.26, 28.79, 3.629), (29.26, 27.38, 3.629), (29.06, 28.95, 3.629), (29.06, 27.22, 3.629), (28.82, 29.05, 3.629), (28.82, 27.12, 3.629), (28.56, 29.09, 3.629), (28.56, 27.09, 3.629), (28.3, 29.05, 3.629), (28.3, 27.12, 3.629), (28.06, 28.95, 3.629), (28.06, 27.22, 3.629), (27.85, 28.79, 3.629), (27.85, 27.38, 3.629), (27.69, 28.59, 3.629), (27.69, 27.59, 3.629), (27.59, 28.34, 3.629), (27.59, 27.83, 3.629), (27.56, 28.09, 3.629), (29.42, 28.59, 5.629), (29.26, 28.79, 5.629), (29.06, 28.95, 5.629), (29.52, 28.34, 5.629), (29.56, 28.09, 5.629), (28.82, 29.05, 5.629), (28.56, 29.09, 5.629), (28.3, 29.05, 5.629), (28.06, 28.95, 5.629), (27.85, 28.79, 5.629), (27.69, 28.59, 5.629), (27.59, 28.34, 5.629), (27.56, 28.09, 5.629), (29.06, 27.22, 5.629), (29.26, 27.38, 5.629), (29.42, 27.59, 5.629), (29.52, 27.83, 5.629), (28.82, 27.12, 5.629), (28.56, 27.09, 5.629), (28.3, 27.12, 5.629), (28.06, 27.22, 5.629), (27.85, 27.38, 5.629), (27.69, 27.59, 5.629), (27.59, 27.83, 5.629), (27.58, -30.21, 3.629), (27.56, -30.41, 3.629), (27.56, -30.47, 3.629), (27.61, -30.73, 3.629), (28.5, -29.42, 3.629), (28.76, -29.44, 3.629), (29.55, -30.41, 3.629), (29.56, -30.36, 3.629), (29.54, -30.62, 3.629), (27.72, -30.96, 3.629), (29.01, -29.52, 3.629), (29.23, -29.67, 3.629), (28.11, -31.31, 3.629), (27.89, -31.16, 3.629), (28.25, -29.46, 3.629), (28.61, -31.41, 3.629), (28.35, -31.39, 3.629), (29.4, -29.87, 3.629), (29.51, -30.1, 3.629), (29.1, -31.25, 3.629), (28.87, -31.37, 3.629), (29.45, -30.87, 3.629), (29.3, -31.08, 3.629), (28.01, -29.58, 3.629), (27.81, -29.75, 3.629), (27.67, -29.96, 3.629)], [], [(0, 1, 2), (1, 0, 3), (4, 5, 6), (5, 4, 7), (8, 9, 10), (9, 8, 11), (6, 12, 13), (12, 6, 5), (14, 15, 16), (15, 14, 17), (18, 19, 20), (19, 18, 21), (21, 18, 22), (22, 18, 23), (23, 18, 24), (24, 18, 25), (25, 18, 26), (20, 19, 27), (25, 26, 28), (28, 26, 29), (29, 26, 30), (30, 26, 31), (31, 26, 32), (32, 26, 33), (33, 26, 34), (33, 34, 35), (33, 35, 36), (33, 36, 37), (33, 37, 38), (34, 26, 39), (39, 26, 40), (40, 26, 41), (41, 26, 42), (42, 26, 43), (43, 26, 44), (44, 26, 45), (45, 26, 46), (20, 47, 48), (47, 20, 49), (49, 20, 50), (50, 20, 51), (51, 20, 52), (52, 20, 27), (48, 47, 53), (48, 53, 54), (48, 54, 55), (48, 55, 56), (48, 56, 57), (48, 57, 58), (48, 58, 33), (48, 33, 59), (59, 33, 60), (60, 33, 38), (48, 59, 61), (48, 61, 62), (48, 62, 63), (48, 63, 64), (48, 64, 65), (48, 65, 66), (48, 66, 67), (48, 67, 68), (48, 68, 69), (48, 69, 46), (48, 46, 26), (70, 7, 4), (7, 70, 71), (72, 73, 74), (73, 72, 75), (76, 77, 78), (77, 76, 79), (80, 81, 82), (81, 80, 83), (84, 85, 86), (85, 84, 87), (88, 14, 16), (14, 88, 89), (90, 91, 92), (91, 90, 93), (13, 75, 72), (75, 13, 12), (94, 95, 96), (95, 94, 97), (97, 94, 98), (98, 94, 99), (100, 15, 17), (15, 100, 101), (70, 82, 71), (82, 70, 80), (100, 88, 101), (88, 100, 89), (102, 103, 104), (103, 102, 105), (105, 106, 107), (106, 105, 108), (106, 108, 109), (109, 108, 110), (109, 110, 111), (111, 110, 112), (111, 112, 113), (113, 112, 114), (113, 114, 115), (115, 114, 116), (115, 116, 117), (117, 116, 118), (117, 118, 119), (119, 118, 120), (119, 120, 121), (121, 120, 122), (121, 122, 123), (123, 122, 124), (123, 124, 125), (125, 124, 126), (125, 126, 127), (127, 126, 128), (127, 128, 129), (129, 128, 130), (131, 132, 133), (132, 131, 134), (132, 134, 135), (135, 134, 136), (135, 136, 137), (137, 136, 138), (137, 138, 139), (139, 138, 140), (139, 140, 141), (141, 140, 142), (141, 142, 90), (90, 142, 143), (90, 143, 93), (93, 143, 144), (93, 144, 8), (8, 144, 145), (8, 145, 11), (11, 145, 146), (11, 146, 74), (74, 146, 147), (74, 147, 72), (72, 147, 148), (72, 148, 13), (13, 148, 149), (17, 105, 107), (105, 17, 103), (103, 17, 150), (150, 17, 151), (151, 17, 152), (152, 17, 153), (153, 17, 154), (154, 17, 14), (154, 14, 155), (155, 14, 156), (156, 14, 157), (157, 14, 158), (158, 14, 159), (159, 14, 130), (130, 14, 160), (130, 160, 161), (130, 161, 162), (130, 162, 163), (130, 163, 131), (130, 131, 133), (160, 14, 164), (164, 14, 165), (165, 14, 166), (166, 14, 167), (167, 14, 168), (168, 14, 169), (169, 14, 170), (170, 14, 149), (149, 14, 89), (100, 171, 89), (171, 100, 0), (0, 100, 3), (3, 100, 172), (172, 100, 173), (173, 100, 107), (107, 100, 17), (89, 171, 79), (89, 79, 76), (89, 76, 87), (89, 87, 84), (89, 84, 174), (89, 174, 175), (89, 175, 129), (89, 129, 130), (89, 130, 176), (176, 130, 177), (177, 130, 133), (89, 176, 178), (89, 178, 179), (89, 179, 180), (89, 180, 181), (89, 181, 83), (89, 83, 80), (89, 80, 70), (89, 70, 4), (89, 4, 6), (89, 6, 13), (89, 13, 149), (104, 150, 182), (150, 104, 103), (183, 184, 185), (184, 183, 186), (185, 184, 187), (185, 187, 188), (189, 190, 191), (190, 189, 192), (191, 190, 193), (191, 193, 194), (101, 186, 15), (186, 101, 88), (15, 186, 183), (186, 88, 195), (195, 88, 187), (187, 88, 192), (187, 192, 189), (192, 88, 196), (196, 88, 193), (15, 197, 16), (197, 15, 183), (16, 197, 188), (16, 188, 198), (198, 188, 187), (198, 187, 189), (16, 198, 194), (16, 194, 193), (16, 193, 88), (199, 200, 201), (200, 199, 202), (202, 199, 203), (74, 9, 11), (9, 74, 73), (204, 205, 206), (205, 204, 207), (93, 10, 91), (10, 93, 8), (118, 208, 209), (208, 118, 116), (114, 210, 211), (210, 114, 112), (120, 209, 212), (209, 120, 118), (213, 107, 214), (107, 213, 173), (142, 215, 216), (215, 142, 140), (210, 110, 217), (110, 210, 112), (218, 161, 219), (161, 218, 162), (124, 220, 221), (220, 124, 122), (151, 222, 223), (222, 151, 152), (116, 211, 208), (211, 116, 114), (224, 105, 102), (105, 224, 108), (214, 106, 225), (106, 214, 107), (122, 212, 220), (212, 122, 120), (226, 204, 227), (204, 226, 207), (207, 226, 228), (182, 151, 223), (151, 182, 150), (167, 229, 230), (229, 167, 168), (166, 230, 231), (230, 166, 167), (169, 229, 168), (229, 169, 232), (233, 111, 234), (111, 233, 109), (217, 108, 224), (108, 217, 110), (225, 109, 233), (109, 225, 106), (235, 236, 237), (236, 235, 238), (239, 240, 241), (240, 239, 242), (243, 226, 244), (226, 243, 228), (235, 245, 238), (245, 235, 246), (247, 248, 249), (248, 247, 250), (251, 252, 253), (252, 251, 254), (255, 256, 257), (256, 255, 258), (259, 260, 261), (260, 259, 262), (263, 264, 265), (264, 263, 266), (267, 268, 269), (268, 267, 270), (237, 271, 272), (271, 237, 236), (272, 273, 274), (273, 272, 271), (275, 253, 276), (253, 275, 251), (277, 276, 278), (276, 277, 275), (246, 278, 245), (278, 246, 277), (279, 280, 281), (280, 279, 282), (266, 283, 264), (283, 266, 284), (240, 285, 241), (285, 240, 249), (249, 240, 247), (286, 287, 288), (287, 286, 289), (290, 291, 292), (291, 290, 293), (292, 283, 284), (283, 292, 291), (294, 255, 257), (255, 294, 295), (296, 297, 298), (297, 296, 299), (274, 293, 290), (293, 274, 273), (300, 301, 302), (301, 300, 303), (254, 304, 252), (304, 254, 305), (302, 306, 307), (306, 302, 301), (308, 309, 310), (309, 308, 311), (311, 312, 309), (312, 311, 313), (313, 314, 312), (314, 313, 315), (315, 298, 314), (298, 315, 296), (307, 316, 317), (316, 307, 306), (317, 318, 319), (318, 317, 316), (318, 310, 319), (310, 318, 308), (320, 321, 322), (322, 323, 324), (325, 326, 327), (326, 325, 328), (329, 330, 331), (330, 329, 332), (333, 334, 335), (334, 333, 336), (337, 338, 339), (338, 337, 340), (341, 325, 342), (325, 341, 328), (343, 344, 345), (344, 343, 346), (345, 347, 348), (347, 345, 344), (320, 349, 321), (349, 320, 350), (351, 352, 353), (352, 351, 354), (355, 199, 356), (199, 355, 203), (357, 358, 359), (358, 357, 360), (361, 362, 363), (362, 361, 364), (365, 366, 367), (366, 365, 368), (369, 334, 336), (334, 369, 370), (371, 372, 373), (372, 371, 374), (349, 375, 376), (375, 349, 350), (377, 378, 379), (378, 380, 381), (380, 378, 377), (380, 377, 382), (383, 384, 385), (384, 383, 386), (387, 388, 389), (388, 387, 390), (391, 392, 393), (392, 391, 394), (395, 396, 397), (396, 395, 398), (399, 396, 398), (396, 399, 400), (399, 401, 400), (401, 399, 402), (401, 395, 397), (395, 401, 402), (395, 399, 398), (399, 395, 402), (403, 404, 405), (404, 403, 406), (376, 340, 337), (340, 376, 375), (183, 224, 197), (224, 183, 217), (217, 183, 210), (210, 183, 211), (211, 183, 208), (208, 183, 185), (197, 224, 102), (208, 185, 209), (209, 185, 212), (212, 185, 220), (220, 185, 221), (221, 185, 407), (407, 185, 408), (408, 185, 409), (197, 222, 188), (222, 197, 223), (223, 197, 182), (182, 197, 104), (104, 197, 102), (188, 222, 410), (188, 410, 411), (188, 411, 412), (188, 412, 413), (188, 413, 414), (188, 414, 415), (188, 415, 416), (188, 416, 409), (188, 409, 185), (189, 207, 228), (207, 189, 191), (358, 386, 383), (386, 358, 360), (417, 354, 351), (354, 417, 418), (418, 417, 419), (419, 417, 420), (419, 420, 421), (422, 423, 424), (423, 422, 425), (203, 188, 355), (188, 203, 185), (426, 427, 428), (427, 429, 430), (429, 427, 426), (429, 426, 431), (207, 194, 205), (194, 207, 191), (186, 432, 184), (432, 186, 433), (192, 242, 250), (242, 192, 196), (205, 228, 243), (228, 205, 207), (434, 435, 436), (435, 426, 428), (426, 435, 434), (261, 433, 432), (433, 261, 260), (183, 356, 197), (356, 183, 199), (437, 438, 439), (438, 437, 440), (441, 404, 442), (404, 441, 405), (192, 247, 190), (247, 192, 250), (443, 444, 445), (444, 443, 446), (447, 443, 445), (443, 447, 448), (192, 449, 190), (449, 192, 450), (450, 192, 451), (451, 192, 452), (452, 192, 453), (453, 192, 196), (190, 449, 454), (190, 454, 455), (453, 196, 81), (81, 196, 82), (82, 196, 71), (71, 196, 7), (7, 196, 5), (5, 196, 12), (190, 456, 193), (456, 190, 457), (457, 190, 458), (458, 190, 455), (193, 456, 459), (193, 459, 460), (193, 460, 92), (193, 92, 91), (193, 91, 10), (193, 10, 9), (193, 9, 73), (193, 73, 75), (193, 75, 12), (193, 12, 196), (461, 462, 463), (462, 461, 464), (464, 461, 465), (465, 461, 466), (467, 447, 468), (447, 467, 448), (467, 444, 446), (444, 467, 468), (260, 187, 261), (187, 260, 195), (186, 213, 184), (213, 186, 469), (469, 186, 1), (1, 186, 2), (2, 186, 470), (470, 186, 77), (77, 186, 195), (184, 213, 214), (77, 195, 78), (78, 195, 85), (85, 195, 86), (86, 195, 471), (471, 195, 472), (472, 195, 473), (184, 474, 187), (474, 184, 234), (234, 184, 233), (233, 184, 225), (225, 184, 214), (187, 474, 475), (187, 475, 476), (187, 476, 477), (187, 477, 478), (187, 478, 479), (187, 479, 480), (187, 480, 481), (187, 481, 473), (187, 473, 195), (482, 466, 461), (466, 482, 483), (188, 356, 355), (356, 188, 197), (193, 247, 240), (247, 193, 190), (194, 243, 205), (243, 194, 198), (187, 432, 261), (432, 187, 184), (186, 260, 433), (260, 186, 195), (189, 484, 198), (484, 189, 485), (485, 189, 215), (215, 189, 191), (198, 484, 486), (198, 486, 487), (215, 191, 216), (216, 191, 488), (488, 191, 489), (489, 191, 490), (490, 191, 491), (491, 191, 492), (492, 191, 493), (493, 191, 494), (198, 495, 194), (495, 198, 219), (219, 198, 218), (218, 198, 496), (496, 198, 487), (194, 495, 497), (194, 497, 498), (194, 498, 231), (194, 231, 230), (194, 230, 229), (194, 229, 232), (194, 232, 499), (194, 499, 494), (194, 494, 191), (500, 339, 501), (339, 500, 337), (337, 500, 376), (376, 500, 349), (349, 500, 321), (321, 500, 324), (324, 500, 330), (330, 500, 502), (321, 324, 323), (330, 502, 331), (331, 502, 503), (503, 502, 504), (504, 502, 505), (505, 502, 506), (501, 435, 428), (435, 501, 436), (436, 501, 424), (424, 501, 422), (422, 501, 507), (507, 501, 339), (508, 509, 510), (509, 508, 511), (511, 508, 512), (512, 508, 352), (352, 508, 418), (418, 508, 419), (419, 508, 506), (506, 508, 502), (500, 508, 513), (508, 500, 502), (509, 514, 510), (514, 509, 515), (516, 428, 517), (428, 516, 427), (514, 428, 501), (428, 514, 515), (428, 515, 517), (501, 513, 514), (513, 501, 500), (518, 519, 520), (519, 518, 521), (518, 522, 523), (522, 518, 520), (508, 524, 521), (524, 508, 513), (524, 522, 525), (522, 524, 523), (519, 522, 520), (522, 519, 525), (526, 527, 528), (527, 526, 529), (526, 530, 529), (530, 526, 531), (532, 526, 528), (526, 532, 531), (533, 534, 535), (534, 533, 536), (537, 538, 539), (538, 537, 534), (538, 534, 540), (540, 534, 541), (541, 534, 527), (541, 527, 510), (510, 527, 508), (527, 534, 542), (542, 534, 543), (542, 543, 396), (542, 396, 530), (396, 543, 397), (397, 543, 401), (543, 534, 544), (544, 534, 545), (545, 534, 546), (546, 534, 547), (539, 513, 536), (513, 539, 538), (513, 538, 548), (513, 548, 514), (536, 513, 508), (536, 508, 529), (529, 508, 527), (536, 529, 530), (536, 530, 549), (549, 530, 400), (400, 530, 396), (549, 400, 401), (549, 401, 543), (549, 543, 550), (549, 550, 551), (536, 549, 547), (536, 547, 534), (545, 551, 550), (551, 545, 546), (541, 514, 548), (514, 541, 510), (539, 552, 537), (552, 539, 553), (539, 533, 553), (533, 539, 536), (532, 527, 542), (527, 532, 528), (534, 552, 535), (552, 534, 537), (553, 524, 552), (524, 553, 533), (524, 533, 521), (521, 533, 519), (519, 533, 554), (554, 533, 555), (555, 533, 556), (556, 533, 557), (557, 533, 558), (558, 533, 559), (559, 533, 560), (552, 561, 535), (561, 552, 524), (561, 524, 525), (561, 525, 562), (535, 561, 555), (535, 555, 563), (563, 555, 556), (563, 556, 564), (563, 564, 565), (535, 563, 560), (535, 560, 533), (558, 565, 564), (565, 558, 559), (519, 562, 525), (562, 519, 554), (530, 532, 542), (532, 530, 531), (561, 566, 567), (566, 561, 562), (568, 555, 569), (555, 568, 554), (555, 567, 569), (567, 555, 561), (562, 568, 566), (568, 562, 554), (568, 567, 566), (567, 568, 569), (565, 570, 563), (570, 565, 571), (572, 560, 573), (560, 572, 559), (560, 570, 573), (570, 560, 563), (565, 572, 571), (572, 565, 559), (572, 570, 571), (570, 572, 573), (574, 558, 575), (558, 574, 557), (556, 574, 576), (574, 556, 557), (562, 538, 561), (538, 562, 548), (556, 577, 564), (577, 556, 576), (574, 577, 576), (577, 574, 575), (558, 577, 575), (577, 558, 564), (538, 555, 561), (555, 538, 540), (541, 555, 540), (555, 541, 554), (554, 561, 562), (561, 554, 555), (541, 562, 554), (562, 541, 548), (521, 525, 524), (525, 521, 519), (514, 519, 525), (519, 514, 510), (524, 514, 525), (514, 524, 513), (578, 579, 580), (579, 578, 581), (582, 580, 583), (580, 582, 578), (584, 585, 586), (585, 584, 587), (588, 589, 590), (589, 588, 591), (592, 593, 594), (593, 592, 595), (581, 594, 579), (594, 581, 592), (596, 597, 598), (597, 596, 599), (600, 601, 602), (601, 600, 603), (590, 604, 605), (604, 590, 589), (606, 607, 608), (607, 606, 609), (603, 608, 601), (608, 603, 606), (610, 599, 596), (599, 610, 611), (612, 602, 613), (602, 612, 600), (595, 614, 593), (614, 595, 615), (598, 616, 617), (616, 598, 597), (610, 618, 611), (618, 610, 619), (620, 621, 622), (621, 620, 623), (624, 625, 626), (625, 624, 627), (625, 627, 628), (625, 628, 629), (627, 624, 630), (630, 624, 631), (631, 624, 632), (632, 624, 633), (633, 624, 634), (634, 624, 635), (635, 624, 636), (636, 624, 637), (637, 624, 638), (638, 624, 639), (625, 640, 641), (640, 625, 642), (642, 625, 643), (643, 625, 644), (644, 625, 629), (641, 640, 645), (641, 645, 646), (641, 646, 647), (641, 647, 648), (641, 648, 649), (641, 649, 650), (641, 650, 651), (641, 651, 639), (641, 639, 624), (652, 653, 654), (653, 652, 655), (622, 656, 657), (656, 622, 621), (655, 658, 653), (658, 655, 659), (660, 654, 661), (654, 660, 652), (662, 604, 663), (604, 662, 605), (664, 623, 620), (623, 664, 665), (659, 663, 658), (663, 659, 662), (666, 667, 668), (667, 666, 669), (667, 669, 326), (326, 669, 670), (326, 670, 328), (328, 670, 671), (328, 671, 341), (341, 671, 672), (341, 672, 440), (440, 672, 673), (440, 673, 437), (437, 673, 674), (437, 674, 675), (437, 675, 676), (676, 675, 677), (676, 677, 333), (676, 333, 678), (678, 333, 336), (678, 336, 679), (679, 336, 369), (679, 369, 680), (680, 369, 681), (680, 681, 682), (682, 681, 683), (682, 683, 684), (98, 685, 97), (685, 98, 625), (656, 661, 657), (661, 656, 660), (626, 686, 624), (686, 626, 687), (687, 626, 688), (688, 626, 98), (624, 686, 689), (624, 689, 690), (688, 98, 691), (691, 98, 692), (692, 98, 693), (693, 98, 694), (694, 98, 695), (695, 98, 696), (696, 98, 697), (697, 98, 698), (624, 615, 99), (615, 624, 699), (699, 624, 700), (700, 624, 701), (701, 624, 690), (99, 615, 595), (99, 595, 592), (99, 592, 581), (99, 581, 578), (99, 578, 582), (99, 582, 702), (99, 702, 703), (99, 703, 698), (99, 698, 98), (625, 98, 626), (586, 665, 664), (665, 586, 585), (240, 250, 247), (250, 240, 242), (607, 587, 584), (587, 607, 609), (685, 704, 97), (705, 689, 706), (689, 705, 690), (707, 701, 708), (701, 707, 700), (36, 644, 37), (644, 36, 643), (692, 709, 710), (709, 692, 693), (694, 711, 712), (711, 694, 695), (703, 713, 698), (713, 703, 714), (702, 714, 703), (714, 702, 715), (706, 686, 716), (686, 706, 689), (35, 643, 36), (643, 35, 642), (687, 717, 718), (717, 687, 688), (60, 627, 59), (627, 60, 628), (691, 710, 719), (710, 691, 692), (38, 628, 60), (628, 38, 629), (693, 712, 709), (712, 693, 694), (720, 700, 707), (700, 720, 699), (698, 721, 697), (721, 698, 713), (696, 711, 695), (711, 696, 722), (716, 687, 718), (687, 716, 686), (708, 690, 705), (690, 708, 701), (37, 629, 38), (629, 37, 644), (615, 720, 614), (720, 615, 699), (175, 473, 129), (473, 175, 472), (1, 172, 469), (172, 1, 3), (121, 479, 478), (479, 121, 123), (111, 474, 234), (474, 111, 113), (174, 472, 175), (472, 174, 471), (697, 722, 696), (722, 697, 721), (688, 719, 717), (719, 688, 691), (115, 476, 475), (476, 115, 117), (125, 479, 123), (479, 125, 480), (117, 477, 476), (477, 117, 119), (119, 478, 477), (478, 119, 121), (171, 2, 470), (2, 171, 0), (113, 475, 474), (475, 113, 115), (582, 715, 702), (715, 582, 583), (704, 723, 724), (723, 704, 725), (723, 725, 726), (723, 726, 727), (725, 704, 728), (728, 704, 729), (729, 704, 730), (730, 704, 731), (731, 704, 732), (732, 704, 733), (733, 704, 734), (734, 704, 735), (735, 704, 736), (736, 704, 737), (723, 738, 685), (738, 723, 739), (739, 723, 740), (740, 723, 741), (741, 723, 727), (685, 738, 742), (685, 742, 743), (685, 743, 744), (685, 744, 745), (685, 745, 746), (685, 746, 747), (685, 747, 748), (685, 748, 737), (685, 737, 704), (129, 481, 127), (481, 129, 473), (127, 480, 125), (480, 127, 481), (87, 78, 85), (78, 87, 76), (469, 173, 213), (173, 469, 172), (79, 470, 77), (470, 79, 171), (749, 750, 751), (750, 749, 752), (26, 624, 48), (624, 26, 641), (749, 753, 752), (753, 749, 94), (94, 749, 99), (99, 749, 48), (99, 48, 624), (723, 26, 18), (26, 723, 685), (26, 685, 625), (26, 625, 641), (723, 20, 724), (20, 723, 18), (95, 754, 96), (754, 95, 750), (750, 95, 751), (751, 95, 724), (751, 724, 20), (706, 664, 705), (664, 706, 586), (586, 706, 584), (584, 706, 716), (584, 716, 607), (607, 716, 718), (607, 718, 608), (608, 718, 717), (608, 717, 601), (601, 717, 719), (601, 719, 602), (602, 719, 710), (602, 710, 613), (613, 710, 709), (613, 709, 618), (618, 709, 712), (618, 712, 611), (611, 712, 711), (611, 711, 599), (599, 711, 722), (599, 722, 597), (597, 722, 721), (597, 721, 616), (616, 721, 713), (753, 708, 754), (708, 753, 707), (707, 753, 720), (720, 753, 614), (614, 753, 94), (754, 708, 705), (614, 94, 593), (593, 94, 594), (594, 94, 579), (579, 94, 580), (580, 94, 583), (583, 94, 715), (715, 94, 714), (714, 94, 713), (713, 94, 96), (754, 661, 96), (661, 754, 657), (657, 754, 622), (622, 754, 620), (620, 754, 664), (664, 754, 705), (96, 661, 654), (96, 654, 653), (96, 653, 658), (96, 658, 663), (96, 663, 604), (96, 604, 589), (96, 589, 591), (96, 591, 616), (96, 616, 713), (20, 749, 751), (749, 20, 48), (84, 471, 174), (471, 84, 86), (755, 756, 757), (756, 755, 758), (756, 759, 757), (759, 756, 760), (759, 761, 762), (761, 759, 757), (761, 757, 763), (763, 757, 764), (764, 757, 765), (764, 765, 766), (766, 765, 767), (765, 757, 768), (768, 757, 769), (769, 757, 770), (770, 757, 771), (762, 772, 755), (772, 762, 773), (773, 762, 761), (772, 773, 774), (755, 772, 767), (755, 767, 775), (775, 767, 776), (776, 767, 765), (775, 776, 777), (755, 775, 771), (755, 771, 757), (769, 777, 776), (777, 769, 770), (764, 774, 773), (774, 764, 766), (778, 755, 762), (755, 778, 758), (756, 778, 760), (778, 756, 758), (778, 759, 760), (759, 778, 762), (724, 621, 704), (621, 724, 656), (656, 724, 660), (660, 724, 95), (704, 621, 623), (704, 623, 665), (660, 95, 652), (652, 95, 655), (655, 95, 659), (659, 95, 662), (662, 95, 605), (605, 95, 590), (590, 95, 588), (588, 95, 617), (704, 606, 97), (606, 704, 609), (609, 704, 587), (587, 704, 585), (585, 704, 665), (97, 606, 603), (97, 603, 600), (97, 600, 612), (97, 612, 619), (97, 619, 610), (97, 610, 596), (97, 596, 598), (97, 598, 617), (97, 617, 95), (779, 780, 781), (780, 779, 782), (679, 783, 784), (783, 679, 678), (785, 786, 787), (786, 785, 788), (789, 669, 790), (669, 789, 666), (341, 342, 440), (791, 792, 793), (792, 791, 794), (794, 791, 464), (464, 791, 463), (464, 463, 462), (795, 796, 797), (796, 795, 798), (799, 800, 801), (800, 799, 802), (796, 803, 797), (803, 796, 804), (790, 670, 805), (670, 790, 669), (806, 406, 403), (406, 806, 511), (507, 425, 422), (425, 507, 807), (482, 808, 483), (808, 482, 809), (810, 782, 779), (782, 810, 811), (440, 342, 812), (813, 814, 815), (814, 813, 816), (814, 816, 817), (817, 816, 818), (817, 818, 819), (819, 818, 820), (819, 820, 821), (821, 820, 822), (822, 820, 823), (822, 823, 804), (804, 823, 796), (796, 823, 824), (796, 824, 825), (825, 824, 826), (825, 826, 827), (827, 826, 828), (827, 828, 829), (829, 828, 830), (829, 830, 831), (829, 831, 832), (832, 831, 833), (832, 833, 834), (832, 834, 835), (835, 834, 836), (835, 836, 837), (837, 836, 838), (423, 436, 424), (436, 423, 434), (440, 812, 438), (830, 831, 839), (840, 841, 842), (841, 840, 843), (844, 845, 846), (845, 844, 847), (677, 848, 849), (333, 335, 677), (670, 850, 805), (850, 670, 671), (809, 842, 808), (842, 809, 840), (793, 851, 852), (851, 793, 792), (843, 795, 841), (795, 843, 798), (853, 785, 787), (785, 853, 854), (855, 666, 789), (666, 855, 668), (856, 857, 858), (857, 856, 859), (839, 844, 846), (844, 839, 831), (804, 822, 803), (822, 804, 798), (681, 370, 369), (370, 681, 860), (861, 822, 798), (781, 859, 856), (859, 781, 780), (844, 830, 862), (788, 863, 786), (863, 864, 865), (864, 863, 788), (541, 866, 540), (866, 541, 860), (860, 541, 867), (867, 541, 868), (868, 541, 869), (869, 541, 870), (870, 541, 871), (871, 541, 872), (866, 538, 540), (538, 866, 849), (873, 874, 849), (874, 873, 875), (538, 874, 876), (874, 538, 849), (877, 541, 548), (541, 877, 872), (876, 548, 538), (548, 876, 877), (789, 878, 855), (878, 789, 790), (878, 790, 327), (327, 790, 805), (327, 805, 325), (325, 805, 850), (325, 850, 342), (342, 850, 874), (342, 874, 812), (812, 874, 438), (438, 874, 875), (438, 875, 439), (439, 875, 873), (439, 873, 879), (879, 873, 849), (879, 849, 848), (879, 848, 783), (783, 848, 335), (783, 335, 334), (783, 334, 784), (784, 334, 370), (784, 370, 880), (880, 370, 860), (880, 860, 871), (871, 860, 870), (870, 860, 867), (870, 867, 869), (869, 867, 868), (433, 239, 881), (239, 433, 242), (242, 433, 260), (242, 260, 262), (242, 262, 882), (242, 882, 883), (242, 883, 248), (242, 248, 250), (285, 226, 227), (226, 285, 249), (884, 882, 885), (882, 884, 883), (773, 886, 202), (886, 773, 764), (776, 226, 887), (226, 776, 769), (884, 888, 889), (888, 884, 885), (775, 248, 883), (248, 775, 771), (882, 766, 885), (766, 882, 767), (774, 890, 772), (890, 774, 891), (891, 774, 892), (892, 774, 766), (772, 890, 893), (772, 893, 894), (892, 766, 895), (895, 766, 896), (896, 766, 897), (897, 766, 898), (898, 766, 899), (899, 766, 900), (900, 766, 901), (901, 766, 902), (772, 903, 767), (903, 772, 904), (904, 772, 905), (905, 772, 906), (906, 772, 894), (767, 903, 907), (767, 907, 908), (767, 908, 909), (767, 909, 910), (767, 910, 911), (767, 911, 912), (767, 912, 913), (767, 913, 902), (767, 902, 766), (772, 882, 262), (882, 772, 767), (770, 884, 249), (884, 770, 777), (766, 259, 885), (259, 766, 774), (914, 886, 915), (886, 914, 887), (226, 884, 887), (884, 226, 249), (884, 916, 887), (916, 884, 889), (858, 781, 856), (781, 858, 853), (781, 853, 779), (779, 853, 787), (779, 787, 810), (810, 787, 786), (810, 786, 803), (803, 786, 863), (803, 863, 797), (797, 863, 795), (795, 863, 865), (795, 865, 917), (795, 917, 841), (841, 917, 918), (841, 918, 842), (842, 918, 919), (842, 919, 839), (842, 839, 808), (808, 839, 846), (808, 846, 845), (808, 845, 483), (483, 845, 800), (483, 800, 466), (466, 800, 802), (466, 802, 465), (465, 802, 464), (464, 802, 920), (464, 920, 794), (794, 920, 851), (877, 855, 876), (855, 877, 878), (878, 877, 327), (327, 877, 325), (325, 877, 342), (342, 877, 438), (438, 877, 439), (439, 877, 872), (342, 438, 812), (439, 872, 879), (879, 872, 783), (783, 872, 784), (784, 872, 880), (880, 872, 871), (876, 850, 874), (850, 876, 805), (805, 876, 790), (790, 876, 789), (789, 876, 855), (507, 337, 339), (337, 507, 422), (337, 422, 376), (376, 422, 424), (376, 424, 349), (349, 424, 436), (349, 436, 321), (321, 436, 435), (321, 435, 323), (323, 435, 324), (324, 435, 428), (324, 428, 427), (324, 427, 330), (330, 427, 516), (330, 516, 331), (331, 516, 517), (331, 517, 515), (331, 515, 503), (503, 515, 442), (503, 442, 404), (503, 404, 504), (504, 404, 406), (504, 406, 505), (505, 406, 511), (505, 511, 506), (506, 511, 419), (419, 511, 512), (419, 512, 418), (418, 512, 352), (389, 385, 387), (385, 389, 361), (385, 361, 383), (383, 361, 363), (383, 363, 358), (358, 363, 367), (358, 367, 359), (359, 367, 366), (359, 366, 921), (921, 366, 922), (922, 366, 923), (922, 923, 924), (924, 923, 378), (924, 378, 925), (925, 378, 381), (925, 381, 926), (925, 926, 927), (927, 926, 928), (927, 928, 347), (927, 347, 374), (374, 347, 344), (374, 344, 372), (372, 344, 346), (372, 346, 929), (929, 346, 930), (930, 346, 931), (930, 931, 932), (932, 931, 392), (933, 934, 935), (934, 933, 348), (348, 933, 345), (345, 933, 343), (547, 558, 546), (558, 547, 557), (936, 387, 937), (387, 936, 385), (385, 936, 383), (383, 936, 358), (358, 936, 359), (359, 936, 922), (922, 936, 924), (924, 936, 938), (359, 922, 921), (924, 938, 925), (925, 938, 927), (927, 938, 374), (374, 938, 372), (372, 938, 929), (937, 367, 366), (367, 937, 363), (363, 937, 361), (361, 937, 389), (389, 937, 387), (557, 564, 556), (564, 557, 558), (508, 519, 510), (519, 508, 521), (939, 547, 549), (547, 939, 940), (547, 941, 546), (941, 547, 802), (802, 547, 920), (920, 547, 851), (851, 547, 794), (794, 547, 464), (464, 547, 465), (465, 547, 940), (524, 518, 523), (518, 524, 521), (942, 331, 503), (331, 942, 329), (943, 505, 944), (505, 943, 504), (322, 321, 323), (332, 324, 330), (324, 332, 322), (327, 667, 878), (667, 327, 326), (678, 879, 783), (879, 678, 676), (680, 945, 682), (945, 680, 870), (870, 680, 871), (871, 680, 880), (339, 807, 507), (807, 339, 338), (679, 880, 680), (880, 679, 784), (944, 421, 420), (421, 944, 419), (419, 944, 506), (506, 944, 505), (429, 516, 430), (516, 946, 517), (946, 516, 429), (946, 429, 947), (946, 947, 948), (949, 921, 922), (921, 949, 950), (934, 347, 928), (347, 934, 348), (362, 367, 363), (367, 362, 365), (389, 364, 361), (364, 389, 388), (189, 243, 198), (243, 189, 228), (368, 923, 366), (923, 377, 379), (377, 923, 368), (377, 368, 951), (371, 927, 374), (927, 371, 952), (935, 928, 926), (928, 935, 934), (953, 394, 391), (394, 953, 932), (932, 953, 930), (930, 953, 954), (930, 954, 955), (956, 922, 924), (922, 956, 949), (952, 925, 927), (925, 952, 957), (957, 924, 925), (924, 957, 956), (684, 958, 682), (958, 684, 959), (807, 340, 338), (340, 807, 425), (340, 425, 375), (375, 425, 423), (375, 423, 350), (350, 423, 434), (350, 434, 320), (320, 434, 426), (320, 426, 322), (322, 426, 431), (322, 431, 332), (332, 431, 947), (332, 947, 329), (329, 947, 948), (329, 948, 946), (329, 946, 441), (329, 441, 942), (942, 441, 405), (942, 405, 943), (943, 405, 403), (943, 403, 944), (944, 403, 806), (944, 806, 420), (420, 806, 960), (420, 960, 961), (961, 960, 353), (961, 353, 417), (961, 417, 351), (94, 962, 753), (962, 94, 426), (426, 94, 431), (431, 94, 429), (429, 94, 947), (947, 94, 948), (948, 94, 946), (946, 94, 960), (960, 94, 353), (353, 94, 351), (388, 384, 390), (384, 388, 364), (384, 364, 386), (386, 364, 362), (386, 362, 360), (360, 362, 365), (360, 365, 357), (357, 365, 368), (357, 368, 950), (950, 368, 949), (949, 368, 951), (949, 951, 956), (956, 951, 382), (956, 382, 957), (204, 285, 227), (285, 204, 241), (200, 963, 201), (963, 200, 964), (750, 965, 754), (965, 750, 966), (754, 965, 958), (754, 958, 96), (96, 958, 959), (967, 968, 969), (968, 967, 864), (864, 967, 970), (970, 967, 971), (971, 967, 972), (972, 967, 862), (862, 967, 973), (857, 780, 859), (780, 857, 854), (780, 854, 782), (782, 854, 785), (782, 785, 811), (811, 785, 788), (811, 788, 861), (861, 788, 864), (861, 864, 798), (798, 864, 970), (798, 970, 843), (843, 970, 972), (843, 972, 840), (840, 972, 862), (840, 862, 844), (840, 844, 809), (809, 844, 847), (809, 847, 482), (482, 847, 801), (482, 801, 461), (461, 801, 799), (461, 799, 463), (463, 799, 973), (463, 973, 974), (974, 973, 852), (974, 852, 791), (974, 791, 793), (446, 750, 467), (750, 446, 966), (966, 446, 975), (975, 446, 443), (966, 975, 976), (966, 976, 673), (966, 673, 672), (673, 976, 674), (976, 975, 675), (675, 975, 677), (677, 975, 333), (333, 975, 336), (336, 975, 369), (369, 975, 681), (681, 975, 683), (683, 975, 959), (959, 975, 96), (96, 975, 94), (975, 443, 206), (206, 443, 977), (206, 977, 204), (204, 977, 241), (241, 977, 239), (977, 443, 368), (368, 443, 951), (951, 443, 377), (377, 443, 382), (382, 443, 935), (382, 935, 957), (935, 443, 933), (933, 443, 393), (393, 443, 391), (391, 443, 793), (467, 978, 448), (978, 467, 752), (752, 467, 750), (978, 752, 753), (978, 753, 962), (448, 978, 961), (448, 961, 351), (448, 351, 94), (448, 94, 881), (881, 94, 963), (963, 94, 975), (963, 975, 201), (448, 881, 979), (979, 881, 239), (979, 239, 969), (969, 239, 977), (979, 969, 968), (448, 979, 974), (448, 974, 793), (448, 793, 443), (935, 952, 957), (952, 935, 934), (952, 934, 348), (952, 348, 371), (371, 348, 345), (371, 345, 373), (373, 345, 343), (373, 343, 954), (954, 343, 933), (954, 933, 967), (967, 933, 393), (967, 393, 953), (967, 953, 391), (967, 391, 973), (973, 391, 852), (852, 391, 793), (385, 390, 387), (390, 385, 384), (373, 955, 954), (955, 373, 930), (930, 373, 929), (929, 373, 372), (619, 613, 618), (613, 619, 612), (617, 591, 588), (591, 617, 616), (801, 845, 847), (845, 801, 800), (980, 981, 982), (981, 980, 983), (269, 295, 294), (295, 269, 268), (289, 265, 287), (265, 289, 263), (258, 288, 256), (288, 258, 286), (984, 985, 986), (985, 984, 987), (982, 988, 989), (988, 982, 981), (990, 991, 992), (991, 990, 993), (994, 995, 996), (995, 994, 997), (998, 999, 1000), (999, 998, 1001), (1002, 1003, 1004), (1003, 1002, 1005), (1006, 1007, 1008), (1007, 1006, 1009), (1010, 983, 980), (983, 1010, 1011), (281, 270, 267), (270, 281, 280), (304, 282, 279), (282, 304, 305), (986, 1012, 1013), (1012, 986, 985), (1014, 1015, 1016), (1015, 1014, 1017), (1018, 1019, 1020), (1019, 1018, 1021), (1022, 1023, 1024), (1023, 1022, 1025), (1025, 1016, 1023), (1016, 1025, 1014), (1017, 1008, 1015), (1008, 1017, 1006), (1004, 997, 994), (997, 1004, 1003), (1026, 1011, 1010), (1011, 1026, 1027), (993, 1028, 991), (1028, 993, 1029), (996, 1001, 998), (1001, 996, 995), (1029, 1018, 1028), (1018, 1029, 1021), (1007, 1027, 1026), (1027, 1007, 1009), (1030, 1031, 1032), (1031, 1030, 1033), (1034, 1035, 1036), (1035, 1034, 1037), (1038, 987, 984), (987, 1038, 1039), (1040, 1024, 1041), (1024, 1040, 1022), (1042, 1043, 1044), (1043, 1042, 1045), (1000, 297, 299), (297, 1000, 999), (1046, 1032, 1047), (1032, 1046, 1030), (1048, 1049, 1050), (1049, 1048, 1051), (1040, 1039, 1038), (1039, 1040, 1041), (1052, 1053, 1054), (1053, 1052, 1055), (1002, 1054, 1005), (1054, 1002, 1052), (1020, 303, 300), (303, 1020, 1019), (1055, 992, 1053), (992, 1055, 990), (1056, 1047, 1057), (1047, 1056, 1046), (1037, 1058, 1035), (1058, 1037, 1059), (1060, 1061, 1062), (1061, 1060, 1063), (1064, 1065, 1066), (1065, 1064, 1067), (1068, 1048, 1069), (1048, 1068, 1051), (1070, 1071, 1072), (1071, 1070, 1073), (1045, 1074, 1043), (1074, 1045, 1075), (1062, 1076, 1077), (1076, 1062, 1061), (1078, 1079, 1080), (1079, 1078, 1081), (1082, 1057, 1083), (1057, 1082, 1056), (1084, 1069, 1085), (1069, 1084, 1068), (1076, 1086, 1077), (1086, 1076, 1087), (1050, 1081, 1078), (1081, 1050, 1049), (1088, 1089, 1090), (1089, 1088, 1091), (1013, 1091, 1088), (1091, 1013, 1012), (1087, 1083, 1086), (1083, 1087, 1082), (989, 1042, 1044), (1042, 989, 988), (1075, 1036, 1074), (1036, 1075, 1034), (1092, 1085, 1093), (1085, 1092, 1084), (1059, 1089, 1058), (1089, 1059, 1090), (1080, 1063, 1060), (1063, 1080, 1079), (1094, 1095, 1096), (1095, 1094, 1097), (457, 137, 456), (137, 457, 135), (179, 450, 451), (450, 179, 178), (776, 914, 765), (914, 776, 887), (1096, 1098, 1099), (1098, 1096, 1095), (450, 176, 449), (176, 450, 178), (775, 884, 777), (884, 775, 883), (180, 451, 452), (451, 180, 179), (1067, 1093, 1065), (1093, 1067, 1092), (454, 133, 455), (133, 454, 177), (152, 410, 222), (410, 152, 153), (248, 770, 249), (770, 248, 771), (1100, 1073, 1070), (1073, 1100, 1101), (1100, 1066, 1101), (1066, 1100, 1064), (139, 460, 459), (460, 139, 141), (458, 135, 457), (135, 458, 132), (1072, 1097, 1094), (1097, 1072, 1071), (226, 768, 244), (768, 226, 769), (156, 414, 413), (414, 156, 157), (153, 411, 410), (411, 153, 154), (158, 414, 157), (414, 158, 415), (83, 453, 81), (453, 83, 181), (455, 132, 458), (132, 455, 133), (1099, 1031, 1033), (1031, 1099, 1098), (181, 452, 453), (452, 181, 180), (137, 459, 456), (459, 137, 139), (126, 408, 128), (408, 126, 407), (146, 490, 491), (490, 146, 145), (155, 413, 412), (413, 155, 156), (486, 131, 487), (131, 486, 134), (772, 259, 774), (259, 772, 262), (485, 136, 484), (136, 485, 138), (145, 489, 490), (489, 145, 144), (259, 963, 964), (963, 259, 432), (432, 259, 261), (881, 281, 267), (281, 881, 279), (279, 881, 304), (304, 881, 252), (252, 881, 253), (253, 881, 276), (276, 881, 239), (276, 239, 278), (278, 239, 245), (245, 239, 238), (238, 239, 236), (236, 239, 271), (271, 239, 273), (273, 239, 964), (964, 239, 888), (964, 888, 1102), (888, 239, 889), (889, 239, 1069), (889, 1069, 1048), (889, 1048, 285), (889, 285, 227), (285, 1048, 1050), (285, 1050, 1078), (285, 1078, 1080), (1069, 239, 1085), (1085, 239, 1093), (1093, 239, 1065), (1065, 239, 1066), (1066, 239, 1101), (1101, 239, 1073), (1073, 239, 1071), (1071, 239, 1097), (1097, 239, 241), (285, 1083, 241), (1083, 285, 1086), (1086, 285, 1077), (1077, 285, 1062), (1062, 285, 1060), (1060, 285, 1080), (241, 1083, 1057), (241, 1057, 1047), (241, 1047, 1032), (241, 1032, 1031), (241, 1031, 1098), (241, 1098, 1095), (241, 1095, 1097), (201, 300, 302), (300, 201, 1020), (1020, 201, 1018), (1018, 201, 1028), (1028, 201, 991), (991, 201, 200), (991, 200, 992), (992, 200, 1053), (1053, 200, 1054), (1054, 200, 1005), (1005, 200, 1003), (1003, 200, 997), (997, 200, 995), (227, 1010, 980), (1010, 227, 1026), (1026, 227, 1007), (1007, 227, 1008), (1008, 227, 204), (1008, 204, 1015), (1015, 204, 1016), (1016, 204, 1023), (1023, 204, 1024), (1024, 204, 1041), (1041, 204, 1039), (1039, 204, 987), (987, 204, 985), (985, 204, 206), (975, 309, 206), (309, 975, 310), (310, 975, 319), (319, 975, 317), (317, 975, 307), (307, 975, 201), (307, 201, 302), (206, 309, 312), (206, 312, 314), (206, 314, 298), (206, 298, 297), (206, 297, 999), (206, 999, 1001), (206, 1001, 995), (206, 995, 200), (206, 200, 1102), (1102, 200, 964), (206, 1102, 916), (206, 916, 1043), (1043, 916, 1044), (1044, 916, 227), (227, 916, 889), (1044, 227, 989), (989, 227, 982), (982, 227, 980), (206, 1043, 1074), (206, 1074, 1036), (206, 1036, 1035), (206, 1035, 1058), (206, 1058, 1089), (206, 1089, 1091), (206, 1091, 1012), (206, 1012, 985), (963, 288, 964), (288, 963, 256), (256, 963, 257), (257, 963, 294), (294, 963, 881), (294, 881, 269), (269, 881, 267), (964, 288, 287), (964, 287, 265), (964, 265, 264), (964, 264, 283), (964, 283, 291), (964, 291, 293), (964, 293, 273), (484, 134, 486), (134, 484, 136), (1103, 203, 355), (203, 1103, 202), (159, 415, 158), (415, 159, 416), (147, 493, 148), (493, 147, 492), (199, 975, 356), (975, 199, 201), (149, 499, 170), (499, 149, 494), (148, 494, 149), (494, 148, 493), (141, 92, 460), (92, 141, 90), (487, 163, 496), (163, 487, 131), (128, 409, 130), (409, 128, 408), (449, 177, 454), (177, 449, 176), (144, 488, 489), (488, 144, 143), (146, 492, 147), (492, 146, 491), (154, 412, 411), (412, 154, 155), (164, 498, 497), (498, 164, 165), (433, 963, 432), (963, 433, 881), (170, 232, 169), (232, 170, 499), (496, 162, 218), (162, 496, 163), (124, 407, 126), (407, 124, 221), (165, 231, 498), (231, 165, 166), (161, 495, 219), (495, 161, 160), (140, 485, 215), (485, 140, 138), (130, 416, 159), (416, 130, 409), (143, 216, 488), (216, 143, 142), (160, 497, 495), (497, 160, 164), (1104, 1105, 1106), (1105, 1104, 1107), (1105, 1107, 1108), (1108, 1107, 1109), (1108, 1109, 1110), (1110, 1109, 1111), (1110, 1111, 1112), (1112, 1111, 1113), (1112, 1113, 1114), (1114, 1113, 1115), (1114, 1115, 1116), (1116, 1115, 1117), (1116, 1117, 1118), (1118, 1117, 1119), (1118, 1119, 1120), (1120, 1119, 1121), (1120, 1121, 1122), (1122, 1121, 1123), (1122, 1123, 1124), (1124, 1123, 1125), (1124, 1125, 1126), (1126, 1125, 1127), (773, 1103, 761), (1103, 773, 202), (1128, 1116, 1118), (1116, 1128, 1129), (1130, 1123, 1131), (1123, 1130, 1125), (1107, 1132, 1109), (1132, 1107, 1133), (1134, 1112, 1114), (1112, 1134, 1135), (1136, 1120, 1122), (1120, 1136, 1137), (1129, 1114, 1116), (1114, 1129, 1134), (672, 875, 874), (875, 976, 1138), (976, 875, 672), (976, 672, 673), (676, 439, 879), (439, 676, 437), (671, 874, 850), (874, 671, 672), (943, 503, 504), (503, 943, 942), (959, 868, 683), (868, 959, 1139), (684, 1139, 959), (1139, 684, 869), (869, 684, 870), (870, 684, 682), (870, 682, 945), (971, 862, 830), (862, 971, 972), (862, 972, 1140), (864, 917, 865), (917, 971, 1141), (971, 917, 864), (971, 864, 970), (878, 668, 855), (668, 878, 667), (936, 543, 937), (543, 936, 550), (939, 856, 1142), (856, 939, 781), (781, 939, 779), (779, 939, 810), (810, 939, 803), (803, 939, 795), (795, 939, 841), (841, 939, 940), (803, 795, 797), (841, 940, 842), (842, 940, 808), (808, 940, 483), (483, 940, 466), (466, 940, 465), (1142, 863, 865), (863, 1142, 786), (786, 1142, 787), (787, 1142, 853), (853, 1142, 858), (858, 1142, 856), (545, 1143, 544), (1143, 545, 346), (346, 545, 931), (931, 545, 392), (392, 545, 932), (932, 545, 930), (930, 545, 929), (929, 545, 938), (936, 545, 550), (545, 936, 938), (941, 551, 546), (551, 941, 919), (919, 941, 839), (918, 865, 919), (865, 918, 917), (551, 865, 1142), (865, 551, 919), (1142, 549, 551), (549, 1142, 939), (1143, 543, 544), (543, 1143, 926), (378, 366, 381), (366, 378, 923), (543, 366, 937), (366, 543, 926), (366, 926, 381), (971, 918, 1141), (918, 971, 828), (828, 919, 918), (828, 830, 919), (830, 828, 971), (858, 854, 853), (854, 858, 857), (976, 873, 1138), (873, 677, 849), (677, 873, 976), (677, 976, 675), (811, 822, 861), (752, 754, 750), (754, 752, 753), (677, 335, 848), (811, 810, 822), (973, 844, 862), (844, 973, 847), (847, 973, 801), (801, 973, 799), (822, 810, 803), (977, 390, 969), (390, 977, 388), (388, 977, 364), (364, 977, 362), (362, 977, 365), (365, 977, 368), (969, 956, 967), (956, 969, 949), (949, 969, 357), (357, 969, 360), (360, 969, 386), (386, 969, 384), (384, 969, 390), (949, 357, 950), (967, 956, 957), (967, 957, 952), (967, 952, 371), (967, 371, 373), (967, 373, 954), (960, 441, 946), (441, 960, 405), (405, 960, 403), (403, 960, 806), (634, 66, 65), (66, 634, 635), (649, 44, 650), (44, 649, 43), (43, 648, 42), (648, 43, 649), (19, 727, 27), (727, 19, 741), (22, 740, 21), (740, 22, 739), (40, 645, 39), (645, 40, 646), (635, 67, 66), (67, 635, 636), (34, 642, 35), (642, 34, 640), (639, 69, 638), (69, 639, 46), (25, 742, 24), (742, 25, 743), (41, 646, 40), (646, 41, 647), (42, 647, 41), (647, 42, 648), (638, 68, 637), (68, 638, 69), (650, 45, 651), (45, 650, 44), (637, 67, 636), (67, 637, 68), (633, 65, 64), (65, 633, 634), (39, 640, 34), (640, 39, 645), (631, 63, 62), (63, 631, 632), (52, 725, 51), (725, 52, 726), (21, 741, 19), (741, 21, 740), (651, 46, 639), (46, 651, 45), (731, 54, 53), (54, 731, 732), (732, 55, 54), (55, 732, 733), (946, 515, 517), (877, 501, 872), (501, 877, 500), (872, 501, 428), (872, 428, 427), (872, 427, 430), (872, 430, 516), (872, 516, 517), (872, 517, 515), (872, 515, 442), (872, 442, 404), (872, 404, 406), (872, 406, 511), (872, 511, 512), (872, 512, 869), (869, 512, 1139), (1139, 512, 352), (1139, 352, 354), (502, 419, 506), (419, 502, 418), (872, 870, 871), (870, 872, 869), (936, 1142, 938), (1142, 936, 939), (938, 1142, 865), (938, 865, 917), (938, 917, 1141), (938, 1141, 918), (938, 918, 919), (938, 919, 839), (938, 839, 846), (938, 846, 845), (938, 845, 800), (938, 800, 802), (938, 802, 920), (938, 920, 932), (932, 920, 394), (394, 920, 851), (394, 851, 792), (468, 500, 877), (500, 468, 447), (500, 447, 502), (502, 447, 418), (418, 447, 354), (354, 447, 939), (354, 939, 936), (939, 447, 940), (940, 447, 794), (794, 447, 792), (792, 447, 445), (444, 1138, 445), (1138, 444, 876), (876, 444, 468), (876, 468, 877), (1138, 876, 874), (1138, 874, 875), (445, 1138, 873), (445, 873, 849), (445, 849, 848), (445, 848, 335), (445, 335, 334), (445, 334, 370), (445, 370, 860), (445, 860, 867), (445, 867, 868), (445, 868, 1139), (445, 1139, 937), (937, 1139, 354), (937, 354, 936), (445, 937, 366), (445, 366, 923), (445, 923, 379), (445, 379, 378), (445, 378, 381), (445, 381, 926), (445, 926, 928), (445, 928, 347), (445, 347, 344), (445, 344, 346), (445, 346, 931), (445, 931, 392), (445, 392, 394), (445, 394, 792), (940, 464, 465), (464, 940, 794), (938, 930, 929), (930, 938, 932), (441, 442, 946), (183, 203, 199), (203, 183, 185), (242, 193, 240), (193, 242, 196), (737, 58, 736), (58, 737, 33), (946, 442, 515), (735, 56, 734), (56, 735, 57), (747, 32, 748), (32, 747, 31), (730, 53, 47), (53, 730, 731), (746, 31, 747), (31, 746, 30), (733, 56, 55), (56, 733, 734), (632, 64, 63), (64, 632, 633), (28, 743, 25), (743, 28, 744), (30, 745, 29), (745, 30, 746), (29, 744, 28), (744, 29, 745), (51, 728, 50), (728, 51, 725), (729, 47, 49), (47, 729, 730), (24, 738, 23), (738, 24, 742), (59, 630, 61), (630, 59, 627), (748, 33, 737), (33, 748, 32), (27, 726, 52), (726, 27, 727), (728, 49, 50), (49, 728, 729), (630, 62, 61), (62, 630, 631), (736, 57, 735), (57, 736, 58), (23, 739, 22), (739, 23, 738), (543, 560, 563), (560, 543, 544), (545, 560, 544), (560, 545, 559), (551, 558, 564), (558, 551, 546), (559, 563, 565), (563, 559, 560), (545, 565, 559), (565, 545, 550), (565, 543, 563), (543, 565, 550), (556, 551, 564), (551, 556, 549), (547, 556, 557), (556, 547, 549), (1144, 1113, 1111), (1113, 1144, 1145), (1135, 1110, 1112), (1110, 1135, 1146), (1104, 1133, 1107), (1133, 1104, 1147), (1145, 1115, 1113), (1115, 1145, 1148), (1149, 1119, 1117), (1119, 1149, 1150), (1151, 1126, 1152), (1126, 1151, 1124), (1152, 1127, 1153), (1127, 1152, 1126), (1136, 1124, 1151), (1124, 1136, 1122), (1137, 1118, 1120), (1118, 1137, 1128), (1148, 1117, 1115), (1117, 1148, 1149), (1131, 1121, 1154), (1121, 1131, 1123), (1105, 1155, 1106), (1155, 1105, 1156), (1106, 1147, 1104), (1147, 1106, 1155), (1157, 1158, 1159), (1158, 1157, 1160), (1158, 1160, 1161), (1161, 1160, 1162), (1161, 1162, 1163), (1163, 1162, 1164), (1163, 1164, 1165), (1165, 1164, 1166), (1165, 1166, 1167), (1167, 1166, 1168), (1167, 1168, 1169), (1169, 1168, 1170), (1169, 1170, 1171), (1171, 1170, 1172), (1171, 1172, 1173), (1173, 1172, 1174), (1173, 1174, 1175), (1175, 1174, 1176), (1175, 1176, 1177), (1177, 1176, 1178), (1177, 1178, 1179), (1179, 1178, 1180), (1132, 1111, 1109), (1111, 1132, 1144), (1150, 1121, 1119), (1121, 1150, 1154), (1153, 1125, 1130), (1125, 1153, 1127), (1181, 1177, 1182), (1177, 1181, 1175), (1181, 1173, 1175), (1173, 1181, 1183), (1158, 1184, 1159), (1184, 1158, 1185), (1186, 1170, 1168), (1170, 1186, 1187), (1188, 1174, 1172), (1174, 1188, 1189), (1190, 1178, 1191), (1178, 1190, 1180), (1187, 1172, 1170), (1172, 1187, 1188), (1192, 1163, 1165), (1163, 1192, 1193), (1194, 1169, 1171), (1169, 1194, 1195), (1108, 1156, 1105), (1156, 1108, 1196), (1197, 1174, 1189), (1174, 1197, 1176), (1191, 1176, 1197), (1176, 1191, 1178), (1198, 1165, 1167), (1165, 1198, 1192), (1160, 1199, 1162), (1199, 1160, 1200), (1110, 1196, 1108), (1196, 1110, 1146), (1201, 1168, 1166), (1168, 1201, 1186), (1161, 1185, 1158), (1185, 1161, 1202), (1203, 1166, 1164), (1166, 1203, 1201), (1157, 1200, 1160), (1200, 1157, 1204), (1159, 1204, 1157), (1204, 1159, 1184), (1199, 1164, 1162), (1164, 1199, 1203), (1205, 1180, 1190), (1180, 1205, 1179), (1206, 1207, 1208), (1207, 1206, 1209), (1207, 1209, 1210), (1210, 1209, 1211), (1210, 1211, 1212), (1212, 1211, 1213), (1212, 1213, 1214), (1214, 1213, 1215), (1214, 1215, 1216), (1216, 1215, 1217), (1216, 1217, 1218), (1218, 1217, 1219), (1218, 1219, 1220), (1220, 1219, 1221), (1220, 1221, 1222), (1222, 1221, 1223), (1222, 1223, 1224), (1224, 1223, 1225), (1224, 1225, 1226), (1226, 1225, 1227), (1226, 1227, 1228), (1228, 1227, 1229), (1163, 1202, 1161), (1202, 1163, 1193), (761, 1230, 773), (1230, 761, 1231), (1231, 761, 1232), (1232, 761, 763), (773, 1230, 1233), (773, 1233, 1234), (1232, 763, 1235), (1235, 763, 1236), (1236, 763, 1237), (1237, 763, 1238), (1238, 763, 1239), (1239, 763, 1240), (1240, 763, 1241), (1241, 763, 1242), (773, 1243, 764), (1243, 773, 1244), (1244, 773, 1245), (1245, 773, 1246), (1246, 773, 1234), (764, 1243, 1247), (764, 1247, 1248), (764, 1248, 1249), (764, 1249, 1250), (764, 1250, 1251), (764, 1251, 1252), (764, 1252, 1253), (764, 1253, 1242), (764, 1242, 763), (1182, 1179, 1205), (1179, 1182, 1177), (1183, 1171, 1173), (1171, 1183, 1194), (1195, 1167, 1169), (1167, 1195, 1198), (1240, 1223, 1239), (1223, 1240, 1225), (902, 1254, 901), (1254, 902, 1255), (1255, 902, 1256), (913, 1256, 902), (1256, 913, 1257), (1248, 1216, 1218), (1216, 1248, 1247), (1249, 1218, 1220), (1218, 1249, 1248), (1231, 1213, 1211), (1213, 1231, 1232), (1251, 1226, 1252), (1226, 1251, 1224), (1242, 1227, 1241), (1227, 1242, 1229), (1250, 1220, 1222), (1220, 1250, 1249), (1207, 1234, 1208), (1234, 1207, 1246), (1206, 1230, 1209), (1230, 1206, 1233), (1252, 1228, 1253), (1228, 1252, 1226), (1209, 1231, 1211), (1231, 1209, 1230), (1235, 1217, 1215), (1217, 1235, 1236), (1247, 1214, 1216), (1214, 1247, 1243), (1243, 1212, 1214), (1212, 1243, 1244), (1253, 1229, 1242), (1229, 1253, 1228), (1232, 1215, 1213), (1215, 1232, 1235), (1210, 1246, 1207), (1246, 1210, 1245), (1208, 1233, 1206), (1233, 1208, 1234), (1251, 1222, 1224), (1222, 1251, 1250), (1212, 1245, 1210), (1245, 1212, 1244), (895, 1258, 1259), (1258, 895, 896), (1237, 1221, 1219), (1221, 1237, 1238), (1241, 1225, 1240), (1225, 1241, 1227), (1238, 1223, 1221), (1223, 1238, 1239), (1260, 894, 1261), (894, 1260, 906), (906, 1260, 1262), (912, 1257, 913), (1257, 912, 1263), (891, 1264, 1265), (1264, 891, 892), (911, 1266, 1267), (1266, 911, 910), (896, 1268, 1258), (1268, 896, 897), (909, 1269, 1270), (1269, 909, 908), (1271, 891, 1265), (891, 1271, 890), (892, 1259, 1264), (1259, 892, 895), (911, 1263, 912), (1263, 911, 1267), (1272, 890, 1271), (890, 1272, 893), (907, 1273, 1274), (1273, 907, 903), (1236, 1219, 1217), (1219, 1236, 1237), (1261, 893, 1272), (893, 1261, 894), (1272, 1260, 1261), (1260, 1272, 1262), (1262, 1272, 1275), (1275, 1272, 1271), (1275, 1271, 1276), (1276, 1271, 1265), (1276, 1265, 1273), (1273, 1265, 1264), (1273, 1264, 1274), (1274, 1264, 1259), (1274, 1259, 1269), (1269, 1259, 1258), (1269, 1258, 1270), (1270, 1258, 1268), (1270, 1268, 1266), (1266, 1268, 1277), (1266, 1277, 1267), (1267, 1277, 1278), (1267, 1278, 1263), (1263, 1278, 1279), (1263, 1279, 1257), (1257, 1279, 1254), (1257, 1254, 1255), (1257, 1255, 1256), (259, 200, 202), (200, 259, 964), (900, 1278, 899), (1278, 900, 1279), (1276, 905, 1275), (905, 1276, 904), (897, 1277, 1268), (1277, 897, 898), (768, 914, 244), (914, 768, 765), (908, 1274, 1269), (1274, 908, 907), (966, 668, 965), (668, 966, 666), (666, 966, 669), (669, 966, 670), (670, 966, 671), (671, 966, 672), (965, 437, 958), (437, 965, 440), (440, 965, 341), (341, 965, 328), (328, 965, 326), (326, 965, 667), (667, 965, 668), (958, 437, 676), (958, 676, 678), (958, 678, 679), (958, 679, 680), (958, 680, 682), (888, 886, 1102), (886, 888, 885), (886, 763, 915), (763, 886, 764), (777, 1133, 775), (1133, 777, 1132), (1132, 777, 1144), (1144, 777, 770), (775, 1133, 1147), (775, 1147, 1155), (1144, 770, 1145), (1145, 770, 1148), (1148, 770, 1149), (1149, 770, 1150), (1150, 770, 1154), (1154, 770, 1131), (1131, 770, 1130), (1130, 770, 1153), (775, 1135, 771), (1135, 775, 1146), (1146, 775, 1196), (1196, 775, 1156), (1156, 775, 1155), (771, 1135, 1134), (771, 1134, 1129), (771, 1129, 1128), (771, 1128, 1137), (771, 1137, 1136), (771, 1136, 1151), (771, 1151, 1152), (771, 1152, 1153), (771, 1153, 770), (910, 1270, 1266), (1270, 910, 909), (968, 859, 979), (859, 968, 857), (857, 968, 854), (854, 968, 785), (785, 968, 788), (788, 968, 864), (979, 843, 974), (843, 979, 798), (798, 979, 861), (861, 979, 811), (811, 979, 782), (782, 979, 780), (780, 979, 859), (974, 843, 840), (974, 840, 809), (974, 809, 482), (974, 482, 461), (974, 461, 463), (962, 338, 978), (338, 962, 807), (807, 962, 425), (425, 962, 423), (423, 962, 434), (434, 962, 426), (978, 332, 961), (332, 978, 322), (322, 978, 320), (320, 978, 350), (350, 978, 375), (375, 978, 340), (340, 978, 338), (961, 332, 329), (961, 329, 942), (961, 942, 943), (961, 943, 944), (961, 944, 420), (901, 1279, 900), (1279, 901, 1254), (886, 259, 202), (259, 886, 885), (765, 1200, 776), (1200, 765, 1199), (1199, 765, 1203), (1203, 765, 768), (776, 1200, 1204), (776, 1204, 1184), (1203, 768, 1201), (1201, 768, 1186), (1186, 768, 1187), (1187, 768, 1188), (1188, 768, 1189), (1189, 768, 1197), (1197, 768, 1191), (1191, 768, 1190), (776, 1192, 769), (1192, 776, 1193), (1193, 776, 1202), (1202, 776, 1185), (1185, 776, 1184), (769, 1192, 1198), (769, 1198, 1195), (769, 1195, 1194), (769, 1194, 1183), (769, 1183, 1181), (769, 1181, 1182), (769, 1182, 1205), (769, 1205, 1190), (769, 1190, 768), (1275, 906, 1262), (906, 1275, 905), (886, 916, 1102), (916, 886, 887), (898, 1278, 1277), (1278, 898, 899), (903, 1276, 1273), (1276, 903, 904), (763, 1103, 915), (1103, 763, 761), (205, 975, 206), (975, 205, 356), (356, 205, 243), (356, 243, 244), (356, 244, 914), (356, 914, 915), (356, 915, 1103), (356, 1103, 355)])
me_threelayers_001.update()

# ---- objects
ob_threelayers = bpy.data.objects.new('threelayers', me_threelayers_001)

# ---- transforms, parenting, visibility, modifiers, constraints
ob_threelayers.location = (0.0, 0.0, 0.0)

# ---- collection membership
col_collection.objects.link(ob_threelayers)

# ---- scene / render settings (as saved in the file)
scene.frame_start = 1; scene.frame_end = 250; scene.frame_set(1)
scene.render.engine = 'BLENDER_EEVEE_NEXT'
scene.cycles.sampling_pattern = 'TABULATED_SOBOL'
bpy.context.view_layer.update()

# ---- added for rendering (the .blend has no active camera and no usable light): camera, sun
cam_auto = bpy.data.cameras.new('AutoCamera')
cam_auto.lens = 50.0
cam_auto.sensor_width = 36.0
cam_auto.clip_end = 3921.93
ob_auto_camera = bpy.data.objects.new('AutoCamera', cam_auto)
scene.collection.objects.link(ob_auto_camera)
ob_auto_camera.location = (217.78, -279.199, 162.657)
ob_auto_camera.rotation_euler = (1.09748, -7.21219e-08, 0.694738)
scene.camera = ob_auto_camera
light_auto_sun = bpy.data.lights.new('AutoSun', 'SUN')
light_auto_sun.energy = 3.0
light_auto_sun.angle = 0.0523599
ob_auto_sun = bpy.data.objects.new('AutoSun', light_auto_sun)
scene.collection.objects.link(ob_auto_sun)
ob_auto_sun.rotation_euler = (0.872665, 0.174533, 0.523599)
bpy.context.view_layer.update()
